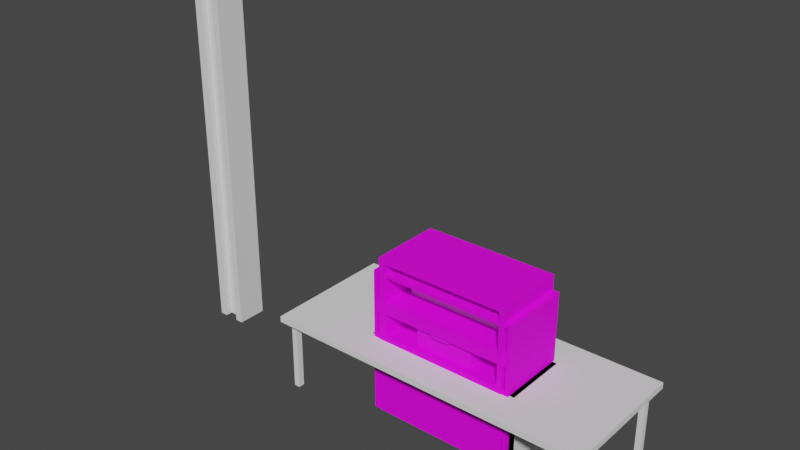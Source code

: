 # Source: furnishings.blend  (saved by Blender 3.6.13; exported with 4.5.12 LTS)
import bpy
from mathutils import Matrix  # noqa: F401  (used for matrix-valued properties, if any)

bpy.ops.wm.read_factory_settings(use_empty=True)
scene = bpy.context.scene
scene.name = 'Scene'

# ---- collections
col_collection = bpy.data.collections.new('Collection'); scene.collection.children.link(col_collection)

# ---- images (referenced by path relative to the original .blend; pixels are not part of the script)
import os
ASSET_DIR = os.environ.get("B2B_ASSET_DIR", "")  # directory of the original .blend (textures are referenced by path, not embedded)
HERE = os.path.dirname(os.path.abspath(__file__))  # packed textures are extracted next to this script under _unpacked/

def load_image(name, relpath, width, height, colorspace="sRGB"):
    """Load a texture the original file referenced (path relative to the .blend, or extracted next to this script)."""
    p = next((c for c in (os.path.join(HERE, relpath), os.path.join(ASSET_DIR, relpath)) if relpath and os.path.exists(c)), "")
    if p:
        img = bpy.data.images.load(p, check_existing=True)
        img.name = name
    else:  # same state as the original file: an image datablock whose file is absent (Cycles renders it pink)
        img = bpy.data.images.new(name, width, height)
        img.source = "FILE"
        img.filepath = "//" + (relpath or name)
    img.colorspace_settings.name = colorspace
    return img
img_color_png = load_image('-color.png', '-color.png', 1024, 1024, 'sRGB')
img_color_png_001 = load_image('-color.png.001', '-color.png', 1024, 1024, 'sRGB')
img_color_png_002 = load_image('-color.png.002', '-color.png', 1024, 1024, 'sRGB')
img_color_png_003 = load_image('-color.png.003', '-color.png', 1024, 1024, 'sRGB')

# ---- materials (node trees are filled in below, after node groups)
mat_shelf = bpy.data.materials.new('shelf')
mat_shelf.use_transparent_shadow = False
mat_cabinet = bpy.data.materials.new('cabinet')
mat_cabinet.use_transparent_shadow = False
mat_stool = bpy.data.materials.new('stool')
mat_stool.use_transparent_shadow = False
mat_case = bpy.data.materials.new('case')
mat_case.use_transparent_shadow = False

# ---- material node trees
mat_shelf.use_nodes = True; mat_shelf.node_tree.nodes.clear()
_N = mat_shelf.node_tree.nodes; _L = mat_shelf.node_tree.links
n0 = _N.new('ShaderNodeBsdfPrincipled'); n0.name = 'Principled BSDF'; n0.location = (10, 300)
n0.distribution = 'GGX'
n0.subsurface_method = 'RANDOM_WALK_SKIN'
n0.inputs[2].default_value = 0.7705
n0.inputs[3].default_value = 1.45
n0.inputs[13].default_value = 0.2023
n0.inputs[27].default_value = (0.0, 0.0, 0.0, 1.0)
n0.inputs[28].default_value = 1.0
n1 = _N.new('ShaderNodeOutputMaterial'); n1.name = 'Material Output'; n1.location = (300, 300)
n2 = _N.new('ShaderNodeTexImage'); n2.name = 'Image Texture'; n2.location = (-439, 248)
n2.image = img_color_png
_L.new(n0.outputs[0], n1.inputs[0])
_L.new(n2.outputs[0], n0.inputs[0])
_L.new(n2.outputs[1], n0.inputs[4])
n1.is_active_output = True
mat_cabinet.use_nodes = True; mat_cabinet.node_tree.nodes.clear()
_N = mat_cabinet.node_tree.nodes; _L = mat_cabinet.node_tree.links
n0 = _N.new('ShaderNodeBsdfPrincipled'); n0.name = 'Principled BSDF'; n0.location = (10, 300)
n0.distribution = 'GGX'
n0.subsurface_method = 'RANDOM_WALK_SKIN'
n0.inputs[2].default_value = 0.7636
n0.inputs[3].default_value = 1.45
n0.inputs[13].default_value = 0.3318
n0.inputs[27].default_value = (0.0, 0.0, 0.0, 1.0)
n0.inputs[28].default_value = 1.0
n1 = _N.new('ShaderNodeOutputMaterial'); n1.name = 'Material Output'; n1.location = (300, 300)
n2 = _N.new('ShaderNodeTexImage'); n2.name = 'Image Texture'; n2.location = (-439, 248)
n2.image = img_color_png_001
_L.new(n0.outputs[0], n1.inputs[0])
_L.new(n2.outputs[0], n0.inputs[0])
_L.new(n2.outputs[1], n0.inputs[4])
n1.is_active_output = True
mat_stool.use_nodes = True; mat_stool.node_tree.nodes.clear()
_N = mat_stool.node_tree.nodes; _L = mat_stool.node_tree.links
n0 = _N.new('ShaderNodeBsdfPrincipled'); n0.name = 'Principled BSDF'; n0.location = (10, 300)
n0.distribution = 'GGX'
n0.subsurface_method = 'RANDOM_WALK_SKIN'
n0.inputs[2].default_value = 0.2114
n0.inputs[3].default_value = 1.45
n0.inputs[13].default_value = 0.6795
n0.inputs[27].default_value = (0.0, 0.0, 0.0, 1.0)
n0.inputs[28].default_value = 1.0
n1 = _N.new('ShaderNodeOutputMaterial'); n1.name = 'Material Output'; n1.location = (300, 300)
n2 = _N.new('ShaderNodeTexImage'); n2.name = 'Image Texture'; n2.location = (-439, 248)
n2.image = img_color_png_002
_L.new(n0.outputs[0], n1.inputs[0])
_L.new(n2.outputs[0], n0.inputs[0])
_L.new(n2.outputs[1], n0.inputs[4])
n1.is_active_output = True
mat_case.use_nodes = True; mat_case.node_tree.nodes.clear()
_N = mat_case.node_tree.nodes; _L = mat_case.node_tree.links
n0 = _N.new('ShaderNodeBsdfPrincipled'); n0.name = 'Principled BSDF'; n0.location = (10, 300)
n0.distribution = 'GGX'
n0.subsurface_method = 'RANDOM_WALK_SKIN'
n0.inputs[2].default_value = 0.7705
n0.inputs[3].default_value = 1.45
n0.inputs[13].default_value = 0.2023
n0.inputs[27].default_value = (0.0, 0.0, 0.0, 1.0)
n0.inputs[28].default_value = 1.0
n1 = _N.new('ShaderNodeOutputMaterial'); n1.name = 'Material Output'; n1.location = (300, 300)
n2 = _N.new('ShaderNodeTexImage'); n2.name = 'Image Texture'; n2.location = (-439, 248)
n2.image = img_color_png_003
_L.new(n0.outputs[0], n1.inputs[0])
_L.new(n2.outputs[0], n0.inputs[0])
_L.new(n2.outputs[1], n0.inputs[4])
n1.is_active_output = True

# ---- world
world_world = bpy.data.worlds.new('World'); scene.world = world_world
world_world.use_nodes = True; world_world.node_tree.nodes.clear()
_N = world_world.node_tree.nodes; _L = world_world.node_tree.links
n0 = _N.new('ShaderNodeOutputWorld'); n0.name = 'World Output'; n0.location = (300, 300)
n1 = _N.new('ShaderNodeBackground'); n1.name = 'Background'; n1.location = (10, 300)
n1.inputs[0].default_value = (0.05088, 0.05088, 0.05088, 1.0)
_L.new(n1.outputs[0], n0.inputs[0])
n0.is_active_output = True
world_world.color = (0.05088, 0.05088, 0.05088)
world_world.use_sun_shadow = False
world_world.sun_shadow_jitter_overblur = 0.0

# ---- meshes
me_cube_001 = bpy.data.meshes.new('Cube.001')
me_cube_001.from_pydata([(-0.9517, -0.4846, 0.04831), (-0.9517, -0.4846, 1.952), (-1.0, 0.4846, 0.0), (-1.0, 0.4846, 2.0), (0.9517, -0.4846, 0.04831), (0.9517, -0.4846, 1.952), (1.0, 0.4846, 0.0), (1.0, 0.4846, 2.0), (-0.9517, -0.4846, 1.104), (-1.0, 0.4846, 1.055), (1.0, 0.4846, 1.055), (0.9517, -0.4846, 1.104), (-1.0, 0.4846, 0.5552), (1.0, 0.4846, 0.5552), (0.9517, -0.4846, 0.6036), (-0.9517, -0.4846, 0.6036), (-0.9517, -0.4846, 1.604), (-1.0, 0.4846, 1.555), (1.0, 0.4846, 1.555), (0.9517, -0.4846, 1.604), (-1.0, 0.4846, 1.487), (1.0, 0.4846, 1.487), (0.9517, -0.4846, 1.439), (-0.9517, -0.4846, 1.439), (-0.9517, -0.4846, 0.9438), (-1.0, 0.4846, 0.9921), (1.0, 0.4846, 0.9921), (0.9517, -0.4846, 0.9438), (-1.0, 0.4846, 0.4896), (1.0, 0.4846, 0.4896), (0.9517, -0.4846, 0.4413), (-0.9517, -0.4846, 0.4413), (-1.0, -0.4846, 1.555), (-1.0, -0.4846, 2.0), (1.0, -0.4846, 0.4896), (1.0, -0.4846, 0.0), (-1.0, -0.4846, 0.0), (1.0, -0.4846, 2.0), (1.0, -0.4846, 1.487), (1.0, -0.4846, 1.055), (-1.0, -0.4846, 1.055), (1.0, -0.4846, 0.9921), (1.0, -0.4846, 0.5552), (-1.0, -0.4846, 0.5552), (1.0, -0.4846, 1.555), (-1.0, -0.4846, 1.487), (-1.0, -0.4846, 0.9921), (-1.0, -0.4846, 0.4896), (-0.9517, 0.4115, 1.604), (-0.9517, 0.4115, 1.952), (0.9517, 0.4115, 0.4413), (0.9517, 0.4115, 0.04831), (-0.9517, 0.4115, 0.04831), (0.9517, 0.4115, 1.952), (0.9517, 0.4115, 1.439), (0.9517, 0.4115, 1.104), (-0.9517, 0.4115, 1.104), (0.9517, 0.4115, 0.9438), (0.9517, 0.4115, 0.6036), (-0.9517, 0.4115, 0.6036), (0.9517, 0.4115, 1.604), (-0.9517, 0.4115, 1.439), (-0.9517, 0.4115, 0.9438), (-0.9517, 0.4115, 0.4413)], [], [(32, 33, 3, 17), (17, 3, 7, 18), (18, 7, 37, 44), (8, 11, 55, 56), (2, 6, 35, 36), (7, 3, 33, 37), (41, 39, 40, 46), (26, 10, 39, 41), (25, 9, 10, 26), (46, 40, 9, 25), (47, 43, 12, 28), (28, 12, 13, 29), (29, 13, 42, 34), (34, 42, 43, 47), (38, 44, 32, 45), (21, 18, 44, 38), (20, 17, 18, 21), (45, 32, 17, 20), (40, 45, 20, 9), (9, 20, 21, 10), (10, 21, 38, 39), (24, 15, 59, 62), (43, 46, 25, 12), (12, 25, 26, 13), (13, 26, 41, 42), (11, 22, 54, 55), (22, 23, 61, 54), (6, 29, 34, 35), (2, 28, 29, 6), (36, 47, 28, 2), (16, 1, 33, 32), (30, 4, 35, 34), (4, 0, 36, 35), (1, 5, 37, 33), (22, 11, 39, 38), (11, 8, 40, 39), (27, 14, 42, 41), (14, 15, 43, 42), (5, 19, 44, 37), (19, 16, 32, 44), (8, 23, 45, 40), (23, 22, 38, 45), (15, 24, 46, 43), (24, 27, 41, 46), (0, 31, 47, 36), (31, 30, 34, 47), (60, 53, 49, 48), (55, 54, 61, 56), (58, 57, 62, 59), (51, 50, 63, 52), (27, 24, 62, 57), (14, 27, 57, 58), (31, 0, 52, 63), (15, 14, 58, 59), (1, 16, 48, 49), (30, 31, 63, 50), (19, 5, 53, 60), (4, 30, 50, 51), (16, 19, 60, 48), (0, 4, 51, 52), (23, 8, 56, 61), (5, 1, 49, 53)])
_uv = me_cube_001.uv_layers.new(name='UVMap')
_uv.uv.foreach_set('vector', [0.329, 0.4022, 0.329, 0.329, 0.4885, 0.329, 0.4885, 0.4022, 0.0, 0.07317, 0.0, 0.0, 0.329, 0.0, 0.329, 0.07317, 0.4885, 0.4022, 0.4885, 0.329, 0.6479, 0.329, 0.6479, 0.4022, 0.6479, 0.3131, 0.6479, 1.097e-09, 0.7953, -5.347e-09, 0.7953, 0.3131, 0.4885, -1.74e-09, 0.4885, 0.329, 0.329, 0.329, 0.329, 5.229e-09, 0.6479, -8.709e-09, 0.6479, 0.329, 0.4885, 0.329, 0.4885, -1.74e-09, 0.0, 0.4948, 0.0, 0.4845, 0.329, 0.4845, 0.329, 0.4948, 0.4885, 0.4948, 0.4885, 0.4845, 0.6479, 0.4845, 0.6479, 0.4948, 0.0, 0.1658, 0.0, 0.1554, 0.329, 0.1554, 0.329, 0.1658, 0.329, 0.4948, 0.329, 0.4845, 0.4885, 0.4845, 0.4885, 0.4948, 0.329, 0.5775, 0.329, 0.5667, 0.4885, 0.5667, 0.4885, 0.5775, 0.0, 0.2485, 0.0, 0.2377, 0.329, 0.2377, 0.329, 0.2485, 0.4885, 0.5775, 0.4885, 0.5667, 0.6479, 0.5667, 0.6479, 0.5775, 0.0, 0.5775, 0.0, 0.5667, 0.329, 0.5667, 0.329, 0.5775, 0.0, 0.4134, 0.0, 0.4022, 0.329, 0.4022, 0.329, 0.4134, 0.4885, 0.4134, 0.4885, 0.4022, 0.6479, 0.4022, 0.6479, 0.4134, 0.0, 0.08438, 0.0, 0.07317, 0.329, 0.07317, 0.329, 0.08438, 0.329, 0.4134, 0.329, 0.4022, 0.4885, 0.4022, 0.4885, 0.4134, 0.329, 0.4845, 0.329, 0.4134, 0.4885, 0.4134, 0.4885, 0.4845, 0.0, 0.1554, 0.0, 0.08438, 0.329, 0.08438, 0.329, 0.1554, 0.4885, 0.4845, 0.4885, 0.4134, 0.6479, 0.4134, 0.6479, 0.4845, 0.9427, 0.2948, 0.9987, 0.2948, 0.9987, 0.4423, 0.9427, 0.4423, 0.329, 0.5667, 0.329, 0.4948, 0.4885, 0.4948, 0.4885, 0.5667, 0.0, 0.2377, 0.0, 0.1658, 0.329, 0.1658, 0.329, 0.2377, 0.4885, 0.5667, 0.4885, 0.4948, 0.6479, 0.4948, 0.6479, 0.5667, 0.6477, 0.8055, 0.5925, 0.8055, 0.5925, 0.6581, 0.6477, 0.6581, 0.6479, 0.6263, 0.6479, 0.3131, 0.7953, 0.3131, 0.7953, 0.6263, 0.4885, 0.6581, 0.4885, 0.5775, 0.6479, 0.5775, 0.6479, 0.6581, 0.0, 0.329, 0.0, 0.2485, 0.329, 0.2485, 0.329, 0.329, 0.329, 0.6581, 0.329, 0.5775, 0.4885, 0.5775, 0.4885, 0.6581, 0.3211, 0.3942, 0.3211, 0.337, 0.329, 0.329, 0.329, 0.4022, 0.007947, 0.5854, 0.007947, 0.6501, 0.0, 0.6581, 0.0, 0.5775, 0.007947, 0.6501, 0.3211, 0.6501, 0.329, 0.6581, 0.0, 0.6581, 0.3211, 0.337, 0.007947, 0.337, 0.0, 0.329, 0.329, 0.329, 0.007947, 0.4214, 0.007947, 0.4765, 0.0, 0.4845, 0.0, 0.4134, 0.007947, 0.4765, 0.3211, 0.4765, 0.329, 0.4845, 0.0, 0.4845, 0.007947, 0.5028, 0.007947, 0.5588, 0.0, 0.5667, 0.0, 0.4948, 0.007947, 0.5588, 0.3211, 0.5588, 0.329, 0.5667, 0.0, 0.5667, 0.007947, 0.337, 0.007947, 0.3942, 0.0, 0.4022, 0.0, 0.329, 0.007947, 0.3942, 0.3211, 0.3942, 0.329, 0.4022, 0.0, 0.4022, 0.3211, 0.4765, 0.3211, 0.4214, 0.329, 0.4134, 0.329, 0.4845, 0.3211, 0.4214, 0.007947, 0.4214, 0.0, 0.4134, 0.329, 0.4134, 0.3211, 0.5588, 0.3211, 0.5028, 0.329, 0.4948, 0.329, 0.5667, 0.3211, 0.5028, 0.007947, 0.5028, 0.0, 0.4948, 0.329, 0.4948, 0.3211, 0.6501, 0.3211, 0.5854, 0.329, 0.5775, 0.329, 0.6581, 0.3211, 0.5854, 0.007947, 0.5854, 0.0, 0.5775, 0.329, 0.5775, 0.4168, 0.9712, 0.3595, 0.9712, 0.3595, 0.6581, 0.4168, 0.6581, 0.5279, 0.9712, 0.4727, 0.9712, 0.4727, 0.6581, 0.5279, 0.6581, 0.4727, 0.9712, 0.4168, 0.9712, 0.4168, 0.6581, 0.4727, 0.6581, 0.3595, 0.9712, 0.2948, 0.9712, 0.2948, 0.6581, 0.3595, 0.6581, 0.6479, 0.9394, 0.6479, 0.6263, 0.7953, 0.6263, 0.7953, 0.9394, 0.9987, 0.5897, 0.9427, 0.5897, 0.9427, 0.4423, 0.9987, 0.4423, 0.5279, 0.8055, 0.5925, 0.8055, 0.5925, 0.9529, 0.5279, 0.9529, 0.7953, 0.3131, 0.7953, 4.459e-09, 0.9427, -1.985e-09, 0.9427, 0.3131, 0.9427, 2.918e-09, 1.0, 4.144e-10, 1.0, 0.1474, 0.9427, 0.1474, 0.7953, 0.6263, 0.7953, 0.3131, 0.9427, 0.3131, 0.9427, 0.6263, 1.0, 0.2948, 0.9427, 0.2948, 0.9427, 0.1474, 1.0, 0.1474, 0.5925, 0.8055, 0.5279, 0.8055, 0.5279, 0.6581, 0.5925, 0.6581, 0.7953, 0.9394, 0.7953, 0.6263, 0.9427, 0.6263, 0.9427, 0.9394, 1.303e-08, 0.9712, -6.528e-10, 0.6581, 0.1474, 0.6581, 0.1474, 0.9712, 0.5925, 0.8055, 0.6477, 0.8055, 0.6477, 0.9529, 0.5925, 0.9529, 0.1474, 0.9712, 0.1474, 0.6581, 0.2948, 0.6581, 0.2948, 0.9712])
me_cube_001.materials.append(mat_shelf)
me_cube_001.update()
me_cube_002 = bpy.data.meshes.new('Cube.002')
me_cube_002.from_pydata([(-1.0, -1.0, 0.0), (-1.0, -1.0, 3.835), (-1.0, 1.0, 0.0), (-1.0, 1.0, 3.835), (1.0, -1.0, 0.0), (1.0, -1.0, 3.835), (1.0, 1.0, 0.0), (1.0, 1.0, 3.835), (-1.0, -1.0, 1.912), (-1.0, 1.0, 1.912), (1.0, 1.0, 1.912), (1.0, -1.0, 1.912), (-1.0, -1.0, 2.046), (-1.0, 1.0, 2.046), (1.0, 1.0, 2.046), (1.0, -1.0, 2.046), (-1.0, -0.9323, 0.0), (-1.0, -0.9323, 3.835), (1.0, -0.9323, 0.0), (1.0, -0.9323, 3.835), (1.0, -0.9323, 1.912), (-1.0, -0.9323, 1.912), (1.0, -0.9323, 2.046), (-1.0, -0.9323, 2.046), (-0.3133, -1.172, 3.513), (-0.3133, -1.172, 3.623), (-0.3133, -0.9694, 3.513), (-0.3133, -0.9694, 3.623), (0.3133, -1.172, 3.513), (0.3133, -1.172, 3.623), (0.3133, -0.9694, 3.513), (0.3133, -0.9694, 3.623), (-0.3133, -1.172, 1.584), (-0.3133, -1.172, 1.695), (-0.3133, -0.9694, 1.584), (-0.3133, -0.9694, 1.695), (0.3133, -1.172, 1.584), (0.3133, -1.172, 1.695), (0.3133, -0.9694, 1.584), (0.3133, -0.9694, 1.695)], [], [(23, 17, 3, 13), (13, 3, 7, 14), (22, 19, 5, 15), (15, 5, 1, 12), (16, 18, 4, 0), (19, 17, 1, 5), (4, 11, 8, 0), (18, 20, 11, 4), (2, 9, 10, 6), (16, 21, 9, 2), (21, 8, 11, 20), (23, 22, 15, 12), (9, 13, 14, 10), (21, 23, 13, 9), (20, 22, 23, 21), (10, 14, 22, 20), (0, 8, 21, 16), (6, 10, 20, 18), (7, 3, 17, 19), (2, 6, 18, 16), (14, 7, 19, 22), (12, 1, 17, 23), (24, 25, 27, 26), (26, 27, 31, 30), (30, 31, 29, 28), (28, 29, 25, 24), (26, 30, 28, 24), (31, 27, 25, 29), (32, 33, 35, 34), (34, 35, 39, 38), (38, 39, 37, 36), (36, 37, 33, 32), (34, 38, 36, 32), (39, 35, 33, 37)])
_uv = me_cube_002.uv_layers.new(name='UVMap')
_uv.uv.foreach_set('vector', [0.008788, 0.2323, 0.008788, 0.0, 0.2597, 0.0, 0.2597, 0.2323, 0.2597, 0.2323, 0.2597, 0.0, 0.5195, 0.0, 0.5195, 0.2323, 0.7704, 0.2323, 0.7704, 0.0, 0.7792, 0.0, 0.7792, 0.2323, 1.0, 0.7578, 0.7677, 0.7578, 0.7677, 0.498, 1.0, 0.498, 0.2597, 0.5068, 0.0, 0.5068, 0.0, 0.498, 0.2597, 0.498, 0.5195, 0.5068, 0.2597, 0.5068, 0.2597, 0.498, 0.5195, 0.498, 0.7677, 0.7578, 0.5195, 0.7578, 0.5195, 0.498, 0.7677, 0.498, 0.7704, 0.498, 0.7704, 0.2498, 0.7792, 0.2498, 0.7792, 0.498, 0.2597, 0.498, 0.2597, 0.2498, 0.5195, 0.2498, 0.5195, 0.498, 0.008788, 0.498, 0.008788, 0.2498, 0.2597, 0.2498, 0.2597, 0.498, 0.8055, 0.2597, 0.7967, 0.2597, 0.7967, 1.162e-08, 0.8055, 1.123e-08, 0.8143, 1.085e-08, 0.8143, 0.2597, 0.8055, 0.2597, 0.8055, 1.123e-08, 0.2597, 0.2498, 0.2597, 0.2323, 0.5195, 0.2323, 0.5195, 0.2498, 0.008788, 0.2498, 0.008788, 0.2323, 0.2597, 0.2323, 0.2597, 0.2498, 0.7967, 0.2597, 0.7792, 0.2597, 0.7792, -3.097e-09, 0.7967, -3.863e-09, 0.5195, 0.2498, 0.5195, 0.2323, 0.7704, 0.2323, 0.7704, 0.2498, 0.0, 0.498, 0.0, 0.2498, 0.008788, 0.2498, 0.008788, 0.498, 0.5195, 0.498, 0.5195, 0.2498, 0.7704, 0.2498, 0.7704, 0.498, 0.5195, 0.7578, 0.2597, 0.7578, 0.2597, 0.5068, 0.5195, 0.5068, 0.2597, 0.7578, 0.0, 0.7578, 0.0, 0.5068, 0.2597, 0.5068, 0.5195, 0.2323, 0.5195, 0.0, 0.7704, 0.0, 0.7704, 0.2323, 0.0, 0.2323, 0.0, 0.0, 0.008788, 0.0, 0.008788, 0.2323, 0.0575, 0.7841, 0.04312, 0.7841, 0.04312, 0.7578, 0.0575, 0.7578, 0.8287, 0.08138, 0.8143, 0.08138, 0.8143, 3.11e-09, 0.8287, 2.481e-09, 0.02875, 0.7841, 0.01437, 0.7841, 0.01437, 0.7578, 0.02875, 0.7578, 0.8287, 0.1628, 0.8143, 0.1628, 0.8143, 0.08138, 0.8287, 0.08138, 0.8056, 0.2597, 0.8056, 0.3411, 0.7792, 0.3411, 0.7792, 0.2597, 0.8056, 0.3411, 0.8056, 0.4225, 0.7792, 0.4225, 0.7792, 0.3411, 0.04312, 0.7841, 0.02875, 0.7841, 0.02875, 0.7578, 0.04312, 0.7578, 0.8287, 0.2441, 0.8143, 0.2441, 0.8143, 0.1628, 0.8287, 0.1628, 0.07187, 0.7841, 0.0575, 0.7841, 0.0575, 0.7578, 0.07187, 0.7578, 0.01437, 0.8391, 5.717e-09, 0.8391, 2.159e-09, 0.7578, 0.01437, 0.7578, 0.832, 0.2597, 0.832, 0.3411, 0.8056, 0.3411, 0.8056, 0.2597, 0.832, 0.3411, 0.832, 0.4225, 0.8056, 0.4225, 0.8056, 0.3411])
me_cube_002.materials.append(mat_cabinet)
me_cube_002.update()
me_cube_003 = bpy.data.meshes.new('Cube.003')
me_cube_003.from_pydata([(-1.7, -1.7, -2.384e-07), (-1.7, -1.7, 0.6236), (-1.7, 1.7, -2.384e-07), (-1.7, 1.7, 0.6236), (1.7, -1.7, -2.384e-07), (1.7, -1.7, 0.6236), (1.7, 1.7, -2.384e-07), (1.7, 1.7, 0.6236), (-2.38, 0.0, -4.768e-07), (-2.38, 0.0, 0.6236), (2.38, 0.0, -4.768e-07), (2.38, 0.0, 0.6236), (0.0, 2.38, -4.768e-07), (0.0, 2.38, 0.6236), (0.0, -2.38, -4.768e-07), (0.0, -2.38, 0.6236), (0.0, 0.0, -2.384e-07), (-0.4682, 3.583e-09, 1.443), (-1.314e-08, 0.4682, 1.443), (0.4682, 3.583e-09, 1.443), (-1.314e-08, -0.4682, 1.443), (0.3347, 0.3347, 1.443), (-0.3347, 0.3347, 1.443), (-0.3347, -0.3347, 1.443), (0.3347, -0.3347, 1.443), (1.492e-07, 4.775e-09, 14.98), (-0.4682, 3.583e-09, 13.39), (-1.314e-08, 0.4682, 13.39), (0.4682, 3.583e-09, 13.39), (-1.314e-08, -0.4682, 13.39), (0.3347, 0.3347, 13.39), (-0.3347, 0.3347, 13.39), (-0.3347, -0.3347, 13.39), (0.3347, -0.3347, 13.39), (-2.664, 4.775e-09, 13.32), (1.492e-07, 2.664, 13.32), (2.664, 4.775e-09, 13.32), (1.492e-07, -2.664, 13.32), (1.905, 1.905, 13.32), (-1.905, 1.905, 13.32), (-1.905, -1.905, 13.32), (1.905, -1.905, 13.32), (-2.664, 4.775e-09, 14.98), (1.492e-07, 2.664, 14.98), (2.664, 4.775e-09, 14.98), (1.492e-07, -2.664, 14.98), (1.905, 1.905, 14.98), (-1.905, 1.905, 14.98), (-1.905, -1.905, 14.98), (1.905, -1.905, 14.98)], [], [(8, 9, 3, 2), (12, 13, 7, 6), (10, 11, 5, 4), (14, 15, 1, 0), (16, 10, 4, 14), (19, 21, 30, 28), (13, 3, 22, 18), (12, 6, 10, 16), (6, 7, 11, 10), (0, 1, 9, 8), (2, 12, 16, 8), (7, 21, 19, 11), (11, 19, 24, 5), (8, 16, 14, 0), (4, 5, 15, 14), (2, 3, 13, 12), (20, 24, 33, 29), (20, 23, 1, 15), (21, 18, 27, 30), (22, 17, 26, 31), (21, 7, 13, 18), (22, 3, 9, 17), (1, 23, 17, 9), (5, 24, 20, 15), (26, 32, 40, 34), (27, 31, 39, 35), (31, 26, 34, 39), (33, 28, 36, 41), (18, 22, 31, 27), (17, 23, 32, 26), (24, 19, 28, 33), (23, 20, 29, 32), (39, 34, 42, 47), (41, 36, 44, 49), (36, 38, 46, 44), (37, 41, 49, 45), (32, 29, 37, 40), (30, 27, 35, 38), (29, 33, 41, 37), (28, 30, 38, 36), (25, 42, 48, 45), (44, 46, 43, 25), (45, 49, 44, 25), (43, 47, 42, 25), (35, 39, 47, 43), (34, 40, 48, 42), (40, 37, 45, 48), (38, 35, 43, 46)])
_uv = me_cube_003.uv_layers.new(name='UVMap')
_uv.uv.foreach_set('vector', [0.1018, 0.6696, 0.1398, 0.6696, 0.1398, 0.7812, 0.1018, 0.7812, 0.1018, 0.0002015, 0.1398, 0.0002015, 0.1398, 0.1118, 0.1018, 0.1118, 0.1018, 0.2233, 0.1398, 0.2233, 0.1398, 0.3349, 0.1018, 0.3349, 0.1018, 0.4465, 0.1398, 0.4465, 0.1398, 0.5581, 0.1018, 0.5581, 0.7334, 0.7389, 0.7873, 0.8736, 0.6757, 0.8736, 0.5988, 0.7928, 0.272, 0.0002015, 0.2939, 0.0002015, 0.2939, 0.7281, 0.272, 0.7281, 0.5132, 0.8866, 0.3966, 0.8864, 0.4462, 0.7713, 0.4675, 0.7712, 0.8681, 0.6851, 0.8681, 0.7966, 0.7873, 0.8736, 0.7334, 0.7389, 0.1018, 0.1118, 0.1398, 0.1118, 0.1398, 0.2233, 0.1018, 0.2233, 0.1018, 0.5581, 0.1398, 0.5581, 0.1398, 0.6696, 0.1018, 0.6696, 0.7912, 0.6043, 0.8681, 0.6851, 0.7334, 0.7389, 0.6796, 0.6043, 0.5984, 0.8063, 0.4832, 0.7567, 0.4829, 0.7353, 0.5984, 0.6892, 0.5984, 0.6892, 0.4829, 0.7353, 0.4684, 0.7196, 0.5181, 0.6045, 0.6796, 0.6043, 0.7334, 0.7389, 0.5988, 0.7928, 0.5988, 0.6812, 0.1018, 0.3349, 0.1398, 0.3349, 0.1398, 0.4465, 0.1018, 0.4465, 0.1018, 0.7812, 0.1398, 0.7812, 0.1398, 0.8928, 0.1018, 0.8928, 0.2281, 0.0002015, 0.25, 0.0002015, 0.25, 0.7281, 0.2281, 0.7281, 0.4471, 0.7197, 0.4314, 0.7343, 0.3163, 0.6846, 0.4015, 0.6043, 0.2939, 0.0002015, 0.3159, 0.0002015, 0.3159, 0.7281, 0.2939, 0.7281, 0.1622, 0.0002015, 0.1841, 0.0002015, 0.1841, 0.7281, 0.1622, 0.7281, 0.4832, 0.7567, 0.5984, 0.8063, 0.5132, 0.8866, 0.4675, 0.7712, 0.4462, 0.7713, 0.3966, 0.8864, 0.3163, 0.8017, 0.4318, 0.7556, 0.3163, 0.6846, 0.4314, 0.7343, 0.4318, 0.7556, 0.3163, 0.8017, 0.5181, 0.6045, 0.4684, 0.7196, 0.4471, 0.7197, 0.4015, 0.6043, 0.4406, 0.1616, 0.4557, 0.1775, 0.4023, 0.3019, 0.3163, 0.2112, 0.4566, 0.1245, 0.4406, 0.1397, 0.3163, 0.08621, 0.407, 0.0002034, 0.4406, 0.1397, 0.4406, 0.1616, 0.3163, 0.2112, 0.3163, 0.08621, 0.4936, 0.1624, 0.4936, 0.1405, 0.618, 0.09089, 0.618, 0.2159, 0.1402, 0.0002015, 0.1622, 0.0002015, 0.1622, 0.7281, 0.1402, 0.7281, 0.1841, 0.0002015, 0.2061, 0.0002015, 0.2061, 0.7281, 0.1841, 0.7281, 0.25, 0.0002015, 0.272, 0.0002015, 0.272, 0.7281, 0.25, 0.7281, 0.2061, 0.0002015, 0.2281, 0.0002015, 0.2281, 0.7281, 0.2061, 0.7281, 0.1014, 0.1252, 0.1014, 0.2501, 0.0002016, 0.2501, 0.0002017, 0.1252, 0.1014, 0.6249, 0.1014, 0.7499, 0.0002016, 0.7499, 0.0002016, 0.6249, 0.1014, 0.7499, 0.1014, 0.8748, 0.0002014, 0.8748, 0.0002016, 0.7499, 0.1014, 0.5, 0.1014, 0.6249, 0.0002016, 0.6249, 0.0002016, 0.5, 0.4557, 0.1775, 0.4777, 0.1775, 0.5273, 0.3019, 0.4023, 0.3019, 0.4785, 0.1245, 0.4566, 0.1245, 0.407, 0.0002034, 0.532, 0.0002015, 0.4777, 0.1775, 0.4936, 0.1624, 0.618, 0.2159, 0.5273, 0.3019, 0.4936, 0.1405, 0.4785, 0.1245, 0.532, 0.0002015, 0.618, 0.09089, 0.4671, 0.4531, 0.4069, 0.3023, 0.5319, 0.3023, 0.6179, 0.3929, 0.5272, 0.6039, 0.4023, 0.6039, 0.3163, 0.5132, 0.4671, 0.4531, 0.6179, 0.3929, 0.6179, 0.5179, 0.5272, 0.6039, 0.4671, 0.4531, 0.3163, 0.5132, 0.3163, 0.3883, 0.4069, 0.3023, 0.4671, 0.4531, 0.1014, 0.0002015, 0.1014, 0.1252, 0.0002017, 0.1252, 0.0002017, 0.0002015, 0.1014, 0.2501, 0.1014, 0.3751, 0.0002016, 0.3751, 0.0002016, 0.2501, 0.1014, 0.3751, 0.1014, 0.5, 0.0002016, 0.5, 0.0002016, 0.3751, 0.1014, 0.8748, 0.1014, 0.9998, 0.0002014, 0.9998, 0.0002014, 0.8748])
me_cube_003.materials.append(mat_stool)
me_cube_003.update()
me_cube_004 = bpy.data.meshes.new('Cube.004')
me_cube_004.from_pydata([(-0.8886, -1.0, 0.0), (-0.8886, -1.0, 2.3), (-0.8886, 1.0, 0.0), (-0.8886, 1.0, 2.3), (0.8886, -1.0, 0.0), (0.8886, -1.0, 2.3), (0.8886, 1.0, 0.0), (0.8886, 1.0, 2.3), (-0.8, 1.0, 0.0), (-0.8, 1.0, 2.3), (-0.8, -1.0, 0.0), (-0.8, -1.0, 2.3), (0.82, 1.0, 2.3), (0.82, -1.0, 0.0), (0.82, 1.0, 0.0), (0.82, -1.0, 2.3), (-0.8886, -1.0, 4.326), (-0.8886, 1.0, 4.326), (0.82, 1.0, 4.326), (0.8886, 1.0, 4.326), (0.8886, -1.0, 4.326), (-0.8, -1.0, 4.326), (-0.8, 1.0, 4.326), (0.82, -1.0, 4.326), (-0.8886, -1.0, 4.463), (-0.8886, 1.0, 4.463), (0.82, 1.0, 4.463), (0.8886, 1.0, 4.463), (0.8886, -1.0, 4.463), (-0.8, -1.0, 4.463), (-0.8, 1.0, 4.463), (0.82, -1.0, 4.463)], [], [(0, 1, 3, 2), (14, 12, 7, 6), (6, 7, 5, 4), (10, 11, 1, 0), (14, 6, 4, 13), (3, 1, 16, 17), (12, 9, 11, 15), (2, 8, 10, 0), (13, 15, 11, 10), (2, 3, 9, 8), (4, 5, 15, 13), (9, 3, 17, 22), (8, 14, 13, 10), (8, 9, 12, 14), (21, 22, 30, 29), (18, 23, 31, 26), (1, 11, 21, 16), (11, 9, 22, 21), (7, 12, 18, 19), (12, 15, 23, 18), (15, 5, 20, 23), (5, 7, 19, 20), (30, 25, 24, 29), (27, 26, 31, 28), (16, 21, 29, 24), (19, 18, 26, 27), (23, 20, 28, 31), (22, 17, 25, 30), (20, 19, 27, 28), (17, 16, 24, 25), (21, 23, 31, 29), (18, 22, 30, 26), (18, 22, 21, 23), (26, 30, 29, 31)])
_uv = me_cube_004.uv_layers.new(name='UVMap')
_uv.uv.foreach_set('vector', [0.0, 0.5274, 0.0, 0.2556, 0.2363, 0.2556, 0.2363, 0.5274, 0.6745, 0.5274, 0.6745, 0.2556, 0.6826, 0.2556, 0.6826, 0.5274, 0.2363, 0.5274, 0.2363, 0.2556, 0.4726, 0.2556, 0.4726, 0.5274, 0.8821, 0.5274, 0.8821, 0.2556, 0.8926, 0.2556, 0.8926, 0.5274, 0.4807, 0.7637, 0.4726, 0.7637, 0.4726, 0.5274, 0.4807, 0.5274, 0.2363, 0.2556, 0.0, 0.2556, 0.0, 0.01618, 0.2363, 0.01618, 0.664, 1.0, 0.4726, 1.0, 0.4726, 0.7637, 0.664, 0.7637, 0.6826, 0.7637, 0.6721, 0.7637, 0.6721, 0.5274, 0.6826, 0.5274, 0.6907, 0.5274, 0.6907, 0.2556, 0.8821, 0.2556, 0.8821, 0.5274, 0.4726, 0.5274, 0.4726, 0.2556, 0.4831, 0.2556, 0.4831, 0.5274, 0.6826, 0.5274, 0.6826, 0.2556, 0.6907, 0.2556, 0.6907, 0.5274, 0.4831, 0.2556, 0.4726, 0.2556, 0.4726, 0.01618, 0.4831, 0.01618, 0.6721, 0.7637, 0.4807, 0.7637, 0.4807, 0.5274, 0.6721, 0.5274, 0.4831, 0.5274, 0.4831, 0.2556, 0.6745, 0.2556, 0.6745, 0.5274, 0.2363, 0.5436, 0.0, 0.5436, 0.0, 0.5274, 0.2363, 0.5274, 0.4726, 0.5436, 0.2363, 0.5436, 0.2363, 0.5274, 0.4726, 0.5274, 0.8926, 0.2556, 0.8821, 0.2556, 0.8821, 0.01618, 0.8926, 0.01618, 0.2363, 0.783, 0.0, 0.783, 0.0, 0.5436, 0.2363, 0.5436, 0.6826, 0.2556, 0.6745, 0.2556, 0.6745, 0.01618, 0.6826, 0.01618, 0.4726, 0.783, 0.2363, 0.783, 0.2363, 0.5436, 0.4726, 0.5436, 0.6907, 0.2556, 0.6826, 0.2556, 0.6826, 0.01618, 0.6907, 0.01618, 0.4726, 0.2556, 0.2363, 0.2556, 0.2363, 0.01618, 0.4726, 0.01618, 0.6931, 0.7637, 0.6826, 0.7637, 0.6826, 0.5274, 0.6931, 0.5274, 0.8926, 0.7637, 0.8845, 0.7637, 0.8845, 0.5274, 0.8926, 0.5274, 0.8926, 0.01618, 0.8821, 0.01618, 0.8821, 0.0, 0.8926, 0.0, 0.6826, 0.01618, 0.6745, 0.01618, 0.6745, 0.0, 0.6826, 0.0, 0.6907, 0.01618, 0.6826, 0.01618, 0.6826, 0.0, 0.6907, 0.0, 0.4831, 0.01618, 0.4726, 0.01618, 0.4726, 0.0, 0.4831, 0.0, 0.4726, 0.01618, 0.2363, 0.01618, 0.2363, 0.0, 0.4726, 0.0, 0.2363, 0.01618, 0.0, 0.01618, 0.0, 0.0, 0.2363, 0.0, 0.8821, 0.01618, 0.6907, 0.01618, 0.6907, 0.0, 0.8821, 0.0, 0.6745, 0.01618, 0.4831, 0.01618, 0.4831, 0.0, 0.6745, 0.0, 0.8555, 1.0, 0.664, 1.0, 0.664, 0.7637, 0.8555, 0.7637, 0.8845, 0.7637, 0.6931, 0.7637, 0.6931, 0.5274, 0.8845, 0.5274])
me_cube_004.materials.append(mat_case)
me_cube_004.update()
me_cube_005 = bpy.data.meshes.new('Cube.005')
me_cube_005.from_pydata([(-1.0, -1.0, 0.0), (-1.0, -1.0, 2.0), (-1.0, 1.0, 0.0), (-1.0, 1.0, 2.0), (1.0, -1.0, 0.0), (1.0, -1.0, 2.0), (1.0, 1.0, 0.0), (1.0, 1.0, 2.0), (-0.5, 1.0, 0.0), (-0.5, 1.0, 2.0), (-0.5, -1.0, 0.0), (-0.5, -1.0, 2.0), (0.49, 1.0, 2.0), (0.49, -1.0, 0.0), (0.49, 1.0, 0.0), (0.49, -1.0, 2.0), (0.49, 0.5328, 5.96e-08), (-0.5, 0.5328, 5.96e-08), (0.49, -0.5328, 2.0), (-0.5, -0.5328, 2.0), (-0.5, -0.5328, 5.96e-08), (-0.5, 0.5328, 2.0), (0.49, 0.5328, 2.0), (0.49, -0.5328, 5.96e-08)], [], [(0, 1, 3, 2), (14, 12, 7, 6), (6, 7, 5, 4), (10, 11, 1, 0), (17, 21, 22, 16), (12, 14, 16, 22), (2, 3, 9, 8), (4, 5, 15, 13), (23, 18, 19, 20), (11, 10, 20, 19), (8, 9, 21, 17), (13, 15, 18, 23)])
_uv = me_cube_005.uv_layers.new(name='UVMap')
_uv.uv.foreach_set('vector', [0.0, 0.4037, 0.0, 0.0, 0.4037, 0.0, 0.4037, 0.4037, 0.4037, 0.8074, 0.4037, 0.4037, 0.5066, 0.4037, 0.5066, 0.8074, 0.0, 0.8074, 0.0, 0.4037, 0.4037, 0.4037, 0.4037, 0.8074, 0.6096, 0.8074, 0.6096, 0.4037, 0.7105, 0.4037, 0.7105, 0.8074, 0.4037, 0.4037, 0.4037, 0.0, 0.6035, 0.0, 0.6035, 0.4037, 0.8976, 0.0, 0.8976, 0.4037, 0.8033, 0.4037, 0.8033, 2.406e-08, 0.7105, 0.8074, 0.7105, 0.4037, 0.8114, 0.4037, 0.8114, 0.8074, 0.5066, 0.8074, 0.5066, 0.4037, 0.6096, 0.4037, 0.6096, 0.8074, 0.6035, 0.4037, 0.6035, 0.0, 0.8033, 0.0, 0.8033, 0.4037, 0.9057, 0.4037, 0.9057, 0.8074, 0.8114, 0.8074, 0.8114, 0.4037, 0.8976, 0.4037, 0.8976, 0.0, 0.9919, 2.406e-08, 0.9919, 0.4037, 0.9057, 0.8074, 0.9057, 0.4037, 1.0, 0.4037, 1.0, 0.8074])
me_cube_005.update()
me_cube_007 = bpy.data.meshes.new('Cube.007')
me_cube_007.from_pydata([(-0.6462, -0.4141, -0.6462), (-0.6462, -0.4141, 0.6462), (-0.6462, 0.4141, -0.6462), (-0.6462, 0.4141, 0.6462), (0.6462, -0.4141, -0.6462), (0.6462, -0.4141, 0.6462), (0.6462, 0.4141, -0.6462), (0.6462, 0.4141, 0.6462), (-0.7472, -0.4141, -0.7472), (-0.7472, -0.4141, 0.7472), (-0.7472, 0.4141, 0.7472), (-0.7472, 0.4141, -0.7472), (0.7472, 0.4141, -0.7472), (0.7472, 0.4141, 0.7472), (0.7472, -0.4141, 0.7472), (0.7472, -0.4141, -0.7472)], [], [(8, 9, 10, 11), (12, 13, 14, 15), (0, 2, 3, 1), (11, 12, 15, 8), (13, 10, 9, 14), (0, 1, 9, 8), (3, 2, 11, 10), (2, 6, 12, 11), (7, 3, 10, 13), (6, 7, 13, 12), (5, 4, 15, 14), (4, 0, 8, 15), (1, 5, 14, 9), (5, 4, 6), (6, 4, 0), (6, 0, 2), (7, 6, 5), (7, 5, 1), (7, 1, 3)])
_uv = me_cube_007.uv_layers.new(name='UVMap')
_uv.uv.foreach_set('vector', [0.25, 0.0, 0.5, 0.0, 0.5, 0.25, 0.25, 0.25, 0.25, 0.5, 0.5, 0.5, 0.5, 0.75, 0.25, 0.75, 0.2669, 0.9831, 0.2669, 0.2669, 0.4831, 0.2669, 0.4831, 0.9831, 0.0, 0.5, 0.25, 0.5, 0.25, 0.75, 0.0, 0.75, 0.5, 0.5, 0.75, 0.5, 0.75, 0.75, 0.5, 0.75, 0.2669, 0.9831, 0.4831, 0.9831, 0.5, 1.0, 0.25, 1.0, 0.4831, 0.2669, 0.2669, 0.2669, 0.25, 0.25, 0.5, 0.25, 0.2669, 0.2669, 0.2669, 0.4831, 0.25, 0.5, 0.25, 0.25, 0.4831, 0.4831, 0.4831, 0.2669, 0.5, 0.25, 0.5, 0.5, 0.2669, 0.4831, 0.4831, 0.4831, 0.5, 0.5, 0.25, 0.5, 0.4831, 0.7669, 0.2669, 0.7669, 0.25, 0.75, 0.5, 0.75, 0.2669, 0.7669, 0.2669, 0.9831, 0.25, 1.0, 0.25, 0.75, 0.4831, 0.9831, 0.4831, 0.7669, 0.5, 0.75, 0.5, 1.0, 0.75, 0.0, 0.75, 0.0, 0.75, 0.0, 0.75, 0.0, 0.75, 0.0, 0.75, 0.0, 0.75, 0.0, 0.75, 0.0, 0.75, 0.0, 0.75, 0.0, 0.75, 0.0, 0.75, 0.0, 0.75, 0.0, 0.75, 0.0, 0.75, 0.0, 0.75, 0.0, 0.75, 0.0, 0.75, 0.0])
me_cube_007.update()
me_cube_008 = bpy.data.meshes.new('Cube.008')
me_cube_008.from_pydata([(-1.0, -1.0, -1.0), (-1.0, -1.0, 1.0), (-1.0, 1.0, -1.0), (-1.0, 1.0, 1.0), (1.0, -1.0, -1.0), (1.0, -1.0, 1.0), (1.0, 1.0, -1.0), (1.0, 1.0, 1.0)], [], [(0, 1, 3, 2), (2, 3, 7, 6), (6, 7, 5, 4), (4, 5, 1, 0), (2, 6, 4, 0), (7, 3, 1, 5)])
_uv = me_cube_008.uv_layers.new(name='UVMap')
_uv.uv.foreach_set('vector', [0.25, 0.0, 0.5, 0.0, 0.5, 0.25, 0.25, 0.25, 0.25, 0.25, 0.5, 0.25, 0.5, 0.5, 0.25, 0.5, 0.25, 0.5, 0.5, 0.5, 0.5, 0.75, 0.25, 0.75, 0.25, 0.75, 0.5, 0.75, 0.5, 1.0, 0.25, 1.0, 0.0, 0.5, 0.25, 0.5, 0.25, 0.75, 0.0, 0.75, 0.5, 0.5, 0.75, 0.5, 0.75, 0.75, 0.5, 0.75])
me_cube_008.update()
me_cube = bpy.data.meshes.new('Cube')
me_cube.from_pydata([(-1.0, -1.0, 0.0), (-1.0, -1.0, 2.0), (-1.0, 1.0, 0.0), (-1.0, 1.0, 2.0), (1.0, -1.0, 0.0), (1.0, -1.0, 2.0), (1.0, 1.0, 0.0), (1.0, 1.0, 2.0), (-0.8, 1.0, 0.0), (-0.8, 1.0, 2.0), (-0.8, -1.0, 0.0), (-0.8, -1.0, 2.0), (0.8066, 1.0, 2.0), (0.8066, -1.0, 0.0), (0.8066, 1.0, 0.0), (0.8066, -1.0, 2.0), (-1.0, 0.8, 0.0), (-1.0, 0.8, 2.0), (1.0, 0.8, 0.0), (1.0, 0.8, 2.0), (-0.8, 0.8, 2.0), (-0.8, 0.8, 0.0), (0.8066, 0.8, 2.0), (0.8066, 0.8, 0.0), (-1.0, -0.7905, 0.0), (1.0, -0.7905, 2.0), (-0.8, -0.7905, 2.0), (-0.8, -0.7905, 0.0), (0.8066, -0.7905, 2.0), (0.8066, -0.7905, 0.0), (-1.0, -0.7905, 2.0), (1.0, -0.7905, 0.0), (-1.0, -1.0, 1.8), (-1.0, 1.0, 1.8), (1.0, 1.0, 1.8), (1.0, -1.0, 1.8), (-0.8, -1.0, 1.8), (-0.8, 1.0, 1.8), (0.8066, -1.0, 1.8), (0.8066, 1.0, 1.8), (1.0, 0.8, 1.8), (-1.0, 0.8, 1.8), (-1.0, -0.7905, 1.8), (1.0, -0.7905, 1.8), (-0.8, 0.8, 1.8), (-0.8, -0.7905, 1.8), (0.8047, 0.8, 1.8), (0.8047, -0.7905, 1.8)], [], [(41, 17, 3, 33), (39, 12, 7, 34), (43, 25, 5, 35), (36, 11, 1, 32), (29, 31, 4, 13), (26, 30, 1, 11), (28, 26, 11, 15), (24, 27, 10, 0), (38, 15, 11, 36), (33, 3, 9, 37), (35, 5, 15, 38), (25, 28, 15, 5), (37, 9, 12, 39), (7, 12, 22, 19), (2, 8, 21, 16), (12, 9, 20, 22), (9, 3, 17, 20), (14, 6, 18, 23), (34, 7, 19, 40), (42, 30, 17, 41), (32, 1, 30, 42), (19, 22, 28, 25), (22, 20, 26, 28), (20, 17, 30, 26), (40, 19, 25, 43), (0, 32, 42, 24), (6, 34, 40, 18), (4, 35, 38, 13), (2, 33, 37, 8), (10, 36, 32, 0), (31, 43, 35, 4), (14, 39, 34, 6), (16, 41, 33, 2), (44, 45, 42, 41), (46, 47, 45, 44), (40, 43, 47, 46), (36, 45, 47, 38), (37, 39, 46, 44), (42, 45, 27, 24), (16, 21, 44, 41), (23, 18, 40, 46), (29, 47, 43, 31), (38, 47, 29, 13), (39, 14, 23, 46), (27, 45, 36, 10), (37, 44, 21, 8)])
_uv = me_cube.uv_layers.new(name='UVMap')
_uv.uv.foreach_set('vector', [0.3667, 0.3667, 0.3333, 0.3667, 0.3333, 0.3333, 0.3667, 0.3333, 0.7, 0.3656, 0.6667, 0.3656, 0.6667, 0.3333, 0.7, 0.3333, 0.3683, 0.9667, 0.3683, 1.0, 0.3333, 1.0, 0.3333, 0.9667, 0.9667, 0.3, 1.0, 0.3, 1.0, 0.3333, 0.9667, 0.3333, 0.03773, 0.9008, 0.03803, 0.933, 0.003115, 0.9333, 0.002813, 0.9011, 0.6333, 0.2984, 0.6667, 0.2984, 0.6667, 0.3333, 0.6333, 0.3333, 0.3656, 0.2984, 0.6333, 0.2984, 0.6333, 0.3333, 0.3656, 0.3333, 0.03492, -2.277e-08, 0.03492, 0.03333, -1.457e-09, 0.03333, 1.062e-15, -2.429e-08, 0.9667, 0.03223, 1.0, 0.03223, 1.0, 0.3, 0.9667, 0.3, 0.7, 0.6667, 0.6667, 0.6667, 0.6667, 0.6333, 0.7, 0.6333, 0.9667, 6.334e-09, 1.0, 4.877e-09, 1.0, 0.03223, 0.9667, 0.03223, 0.3333, 0.2984, 0.3656, 0.2984, 0.3656, 0.3333, 0.3333, 0.3333, 0.7, 0.6333, 0.6667, 0.6333, 0.6667, 0.3656, 0.7, 0.3656, 0.3333, 4.616e-08, 0.3656, 4.476e-08, 0.3656, 0.03333, 0.3333, 0.03333, 0.3333, 3.886e-08, 0.3333, 0.03333, 0.3, 0.03333, 0.3, 3.741e-08, 0.3656, 4.476e-08, 0.6333, 8.757e-09, 0.6333, 0.03333, 0.3656, 0.03333, 0.6333, 8.757e-09, 0.6667, 7.3e-09, 0.6667, 0.03333, 0.6333, 0.03333, 0.3304, 0.9011, 0.3301, 0.9333, 0.2967, 0.933, 0.2971, 0.9008, 0.6667, 0.9667, 0.6667, 1.0, 0.6333, 1.0, 0.6333, 0.9667, 0.3667, 0.6317, 0.3333, 0.6317, 0.3333, 0.3667, 0.3667, 0.3667, 0.3667, 0.6667, 0.3333, 0.6667, 0.3333, 0.6317, 0.3667, 0.6317, 0.3333, 0.03333, 0.3656, 0.03333, 0.3656, 0.2984, 0.3333, 0.2984, 0.3656, 0.03333, 0.6333, 0.03333, 0.6333, 0.2984, 0.3656, 0.2984, 0.6333, 0.03333, 0.6667, 0.03333, 0.6667, 0.2984, 0.6333, 0.2984, 0.6333, 0.9667, 0.6333, 1.0, 0.3683, 1.0, 0.3683, 0.9667, 0.6667, 0.6667, 0.3667, 0.6667, 0.3667, 0.6317, 0.6667, 0.6317, 0.6667, 0.6667, 0.6667, 0.9667, 0.6333, 0.9667, 0.6333, 0.6667, 0.6667, -4.847e-09, 0.9667, 6.334e-09, 0.9667, 0.03223, 0.6667, 0.03223, 1.0, 0.6667, 0.7, 0.6667, 0.7, 0.6333, 1.0, 0.6333, 0.6667, 0.3, 0.9667, 0.3, 0.9667, 0.3333, 0.6667, 0.3333, 0.3683, 0.6667, 0.3683, 0.9667, 0.3333, 0.9667, 0.3333, 0.6667, 1.0, 0.3656, 0.7, 0.3656, 0.7, 0.3333, 1.0, 0.3333, 0.6667, 0.3667, 0.3667, 0.3667, 0.3667, 0.3333, 0.6667, 0.3333, 0.3, 0.3333, 0.03492, 0.3333, 0.03492, 0.3, 0.3, 0.3, 0.3, 0.6008, 0.03492, 0.6008, 0.03492, 0.3333, 0.3, 0.3333, 0.3, 0.6333, 0.03492, 0.6333, 0.03492, 0.6008, 0.3, 0.6008, -1.457e-08, 0.3333, 0.03492, 0.3333, 0.03492, 0.6008, 2.231e-08, 0.6011, 0.3333, 0.3333, 0.3333, 0.6011, 0.3, 0.6008, 0.3, 0.3333, 0.06825, 0.3333, 0.03492, 0.3333, 0.03492, 0.03333, 0.06825, 0.03333, 0.2667, 0.03333, 0.3, 0.03333, 0.3, 0.3333, 0.2667, 0.3333, 0.2971, 0.9008, 0.2648, 0.9005, 0.2674, 0.6005, 0.3, 0.6008, 0.03773, 0.9008, 0.03492, 0.6008, 0.06748, 0.6005, 0.06996, 0.9005, 2.231e-08, 0.6011, 0.03492, 0.6008, 0.03773, 0.9008, 0.002813, 0.9011, 0.3333, 0.6011, 0.3304, 0.9011, 0.2971, 0.9008, 0.3, 0.6008, 0.03492, 0.03333, 0.03492, 0.3333, -1.457e-08, 0.3333, -1.457e-09, 0.03333, 0.3333, 0.3333, 0.3, 0.3333, 0.3, 0.03333, 0.3333, 0.03333])
me_cube.update()
me_cube_006 = bpy.data.meshes.new('Cube.006')
me_cube_006.from_pydata([(-2.5, -1.0, 0.0), (-2.5, -1.0, 2.0), (-2.5, 1.0, 0.0), (-2.5, 1.0, 2.0), (2.5, -1.0, 0.0), (2.5, -1.0, 2.0), (2.5, 1.0, 0.0), (2.5, 1.0, 2.0), (-2.3, 1.0, 0.0), (-2.3, 1.0, 2.0), (-2.3, -1.0, 0.0), (-2.3, -1.0, 2.0), (2.307, 1.0, 2.0), (2.307, -1.0, 0.0), (2.307, 1.0, 0.0), (2.307, -1.0, 2.0), (-2.5, 0.8, 0.0), (-2.5, 0.8, 2.0), (2.5, 0.8, 0.0), (2.5, 0.8, 2.0), (-2.3, 0.8, 2.0), (-2.3, 0.8, 0.0), (2.307, 0.8, 2.0), (2.307, 0.8, 0.0), (-2.5, -0.7905, 0.0), (2.5, -0.7905, 2.0), (-2.3, -0.7905, 2.0), (-2.3, -0.7905, 0.0), (2.307, -0.7905, 2.0), (2.307, -0.7905, 0.0), (-2.5, -0.7905, 2.0), (2.5, -0.7905, 0.0), (-2.5, -1.0, 1.8), (-2.5, 1.0, 1.8), (2.5, 1.0, 1.8), (2.5, -1.0, 1.8), (-2.3, -1.0, 1.8), (-2.3, 1.0, 1.8), (2.307, -1.0, 1.8), (2.307, 1.0, 1.8), (2.5, 0.8, 1.8), (-2.5, 0.8, 1.8), (-2.5, -0.7905, 1.8), (2.5, -0.7905, 1.8), (-2.3, 0.8, 1.8), (-2.3, -0.7905, 1.8), (2.305, 0.8, 1.8), (2.305, -0.7905, 1.8)], [], [(41, 17, 3, 33), (39, 12, 7, 34), (43, 25, 5, 35), (36, 11, 1, 32), (29, 31, 4, 13), (26, 30, 1, 11), (28, 26, 11, 15), (24, 27, 10, 0), (38, 15, 11, 36), (33, 3, 9, 37), (35, 5, 15, 38), (25, 28, 15, 5), (37, 9, 12, 39), (7, 12, 22, 19), (2, 8, 21, 16), (12, 9, 20, 22), (9, 3, 17, 20), (14, 6, 18, 23), (34, 7, 19, 40), (42, 30, 17, 41), (32, 1, 30, 42), (19, 22, 28, 25), (22, 20, 26, 28), (20, 17, 30, 26), (40, 19, 25, 43), (0, 32, 42, 24), (6, 34, 40, 18), (4, 35, 38, 13), (2, 33, 37, 8), (10, 36, 32, 0), (31, 43, 35, 4), (14, 39, 34, 6), (16, 41, 33, 2), (44, 45, 42, 41), (46, 47, 45, 44), (40, 43, 47, 46), (36, 45, 47, 38), (37, 39, 46, 44), (42, 45, 27, 24), (16, 21, 44, 41), (23, 18, 40, 46), (29, 47, 43, 31), (38, 47, 29, 13), (39, 14, 23, 46), (27, 45, 36, 10), (37, 44, 21, 8)])
_uv = me_cube_006.uv_layers.new(name='UVMap')
_uv.uv.foreach_set('vector', [0.3667, 0.3667, 0.3333, 0.3667, 0.3333, 0.3333, 0.3667, 0.3333, 0.7, 0.3656, 0.6667, 0.3656, 0.6667, 0.3333, 0.7, 0.3333, 0.3683, 0.9667, 0.3683, 1.0, 0.3333, 1.0, 0.3333, 0.9667, 0.9667, 0.3, 1.0, 0.3, 1.0, 0.3333, 0.9667, 0.3333, 0.03773, 0.9008, 0.03803, 0.933, 0.003115, 0.9333, 0.002813, 0.9011, 0.6333, 0.2984, 0.6667, 0.2984, 0.6667, 0.3333, 0.6333, 0.3333, 0.3656, 0.2984, 0.6333, 0.2984, 0.6333, 0.3333, 0.3656, 0.3333, 0.03492, -2.277e-08, 0.03492, 0.03333, -1.457e-09, 0.03333, 1.062e-15, -2.429e-08, 0.9667, 0.03223, 1.0, 0.03223, 1.0, 0.3, 0.9667, 0.3, 0.7, 0.6667, 0.6667, 0.6667, 0.6667, 0.6333, 0.7, 0.6333, 0.9667, 6.334e-09, 1.0, 4.877e-09, 1.0, 0.03223, 0.9667, 0.03223, 0.3333, 0.2984, 0.3656, 0.2984, 0.3656, 0.3333, 0.3333, 0.3333, 0.7, 0.6333, 0.6667, 0.6333, 0.6667, 0.3656, 0.7, 0.3656, 0.3333, 4.616e-08, 0.3656, 4.476e-08, 0.3656, 0.03333, 0.3333, 0.03333, 0.3333, 3.886e-08, 0.3333, 0.03333, 0.3, 0.03333, 0.3, 3.741e-08, 0.3656, 4.476e-08, 0.6333, 8.757e-09, 0.6333, 0.03333, 0.3656, 0.03333, 0.6333, 8.757e-09, 0.6667, 7.3e-09, 0.6667, 0.03333, 0.6333, 0.03333, 0.3304, 0.9011, 0.3301, 0.9333, 0.2967, 0.933, 0.2971, 0.9008, 0.6667, 0.9667, 0.6667, 1.0, 0.6333, 1.0, 0.6333, 0.9667, 0.3667, 0.6317, 0.3333, 0.6317, 0.3333, 0.3667, 0.3667, 0.3667, 0.3667, 0.6667, 0.3333, 0.6667, 0.3333, 0.6317, 0.3667, 0.6317, 0.3333, 0.03333, 0.3656, 0.03333, 0.3656, 0.2984, 0.3333, 0.2984, 0.3656, 0.03333, 0.6333, 0.03333, 0.6333, 0.2984, 0.3656, 0.2984, 0.6333, 0.03333, 0.6667, 0.03333, 0.6667, 0.2984, 0.6333, 0.2984, 0.6333, 0.9667, 0.6333, 1.0, 0.3683, 1.0, 0.3683, 0.9667, 0.6667, 0.6667, 0.3667, 0.6667, 0.3667, 0.6317, 0.6667, 0.6317, 0.6667, 0.6667, 0.6667, 0.9667, 0.6333, 0.9667, 0.6333, 0.6667, 0.6667, -4.847e-09, 0.9667, 6.334e-09, 0.9667, 0.03223, 0.6667, 0.03223, 1.0, 0.6667, 0.7, 0.6667, 0.7, 0.6333, 1.0, 0.6333, 0.6667, 0.3, 0.9667, 0.3, 0.9667, 0.3333, 0.6667, 0.3333, 0.3683, 0.6667, 0.3683, 0.9667, 0.3333, 0.9667, 0.3333, 0.6667, 1.0, 0.3656, 0.7, 0.3656, 0.7, 0.3333, 1.0, 0.3333, 0.6667, 0.3667, 0.3667, 0.3667, 0.3667, 0.3333, 0.6667, 0.3333, 0.3, 0.3333, 0.03492, 0.3333, 0.03492, 0.3, 0.3, 0.3, 0.3, 0.6008, 0.03492, 0.6008, 0.03492, 0.3333, 0.3, 0.3333, 0.3, 0.6333, 0.03492, 0.6333, 0.03492, 0.6008, 0.3, 0.6008, -1.457e-08, 0.3333, 0.03492, 0.3333, 0.03492, 0.6008, 2.231e-08, 0.6011, 0.3333, 0.3333, 0.3333, 0.6011, 0.3, 0.6008, 0.3, 0.3333, 0.06825, 0.3333, 0.03492, 0.3333, 0.03492, 0.03333, 0.06825, 0.03333, 0.2667, 0.03333, 0.3, 0.03333, 0.3, 0.3333, 0.2667, 0.3333, 0.2971, 0.9008, 0.2648, 0.9005, 0.2674, 0.6005, 0.3, 0.6008, 0.03773, 0.9008, 0.03492, 0.6008, 0.06748, 0.6005, 0.06996, 0.9005, 2.231e-08, 0.6011, 0.03492, 0.6008, 0.03773, 0.9008, 0.002813, 0.9011, 0.3333, 0.6011, 0.3304, 0.9011, 0.2971, 0.9008, 0.3, 0.6008, 0.03492, 0.03333, 0.03492, 0.3333, -1.457e-08, 0.3333, -1.457e-09, 0.03333, 0.3333, 0.3333, 0.3, 0.3333, 0.3, 0.03333, 0.3333, 0.03333])
me_cube_006.update()
me_cube_009 = bpy.data.meshes.new('Cube.009')
me_cube_009.from_pydata([(-5.2, -2.0, 0.0), (-5.2, -2.0, 2.6), (-5.2, 2.0, 0.0), (-5.2, 2.0, 2.6), (5.2, -2.0, 0.0), (5.2, -2.0, 2.6), (5.2, 2.0, 0.0), (5.2, 2.0, 2.6), (-5.0, 2.0, 0.0), (-5.0, 2.0, 2.6), (-5.0, -2.0, 0.0), (-5.0, -2.0, 2.6), (5.007, 2.0, 2.6), (5.007, -2.0, 0.0), (5.007, 2.0, 0.0), (5.007, -2.0, 2.6), (-5.2, 1.8, 0.0), (-5.2, 1.8, 2.6), (5.2, 1.8, 0.0), (5.2, 1.8, 2.6), (-5.0, 1.8, 2.6), (-5.0, 1.8, 0.0), (5.007, 1.8, 2.6), (5.007, 1.8, 0.0), (-5.2, -1.79, 0.0), (5.2, -1.79, 2.6), (-5.0, -1.79, 2.6), (-5.0, -1.79, 0.0), (5.007, -1.79, 2.6), (5.007, -1.79, 0.0), (-5.2, -1.79, 2.6), (5.2, -1.79, 0.0), (-5.2, -2.0, 2.4), (-5.2, 2.0, 2.4), (5.2, 2.0, 2.4), (5.2, -2.0, 2.4), (-5.0, -2.0, 2.4), (-5.0, 2.0, 2.4), (5.007, -2.0, 2.4), (5.007, 2.0, 2.4), (5.2, 1.8, 2.4), (-5.2, 1.8, 2.4), (-5.2, -1.79, 2.4), (5.2, -1.79, 2.4), (-5.0, 1.8, 2.4), (-5.0, -1.79, 2.4), (5.005, 1.8, 2.4), (5.005, -1.79, 2.4), (-5.458, -2.229, 2.4), (-5.458, -2.229, 2.6), (-5.458, 1.998, 2.6), (-5.458, 2.229, 2.6), (5.249, 2.229, 2.6), (5.458, 2.229, 2.6), (5.458, -1.988, 2.6), (5.458, -2.229, 2.6), (-5.242, -2.229, 2.6), (-5.242, 2.229, 2.6), (5.249, -2.229, 2.6), (-5.458, -1.988, 2.6), (5.458, 1.998, 2.6), (-5.458, 2.229, 2.4), (5.458, 2.229, 2.4), (5.458, -2.229, 2.4), (-5.242, -2.229, 2.4), (-5.242, 2.229, 2.4), (5.249, -2.229, 2.4), (5.249, 2.229, 2.4), (5.458, 1.998, 2.4), (-5.458, 1.998, 2.4), (-5.458, -1.988, 2.4), (5.458, -1.988, 2.4)], [], [(36, 38, 66, 64), (9, 12, 52, 57), (11, 1, 49, 56), (37, 33, 61, 65), (29, 31, 4, 13), (26, 30, 1, 11), (28, 26, 11, 15), (24, 27, 10, 0), (19, 25, 54, 60), (38, 35, 63, 66), (17, 3, 51, 50), (25, 28, 15, 5), (39, 37, 65, 67), (7, 12, 22, 19), (2, 8, 21, 16), (12, 9, 20, 22), (9, 3, 17, 20), (14, 6, 18, 23), (33, 41, 69, 61), (25, 5, 55, 54), (40, 34, 62, 68), (19, 22, 28, 25), (22, 20, 26, 28), (20, 17, 30, 26), (34, 39, 67, 62), (0, 32, 42, 24), (6, 34, 40, 18), (4, 35, 38, 13), (2, 33, 37, 8), (10, 36, 32, 0), (31, 43, 35, 4), (14, 39, 34, 6), (16, 41, 33, 2), (44, 45, 42, 41), (46, 47, 45, 44), (40, 43, 47, 46), (36, 45, 47, 38), (37, 39, 46, 44), (42, 45, 27, 24), (16, 21, 44, 41), (23, 18, 40, 46), (29, 47, 43, 31), (38, 47, 29, 13), (39, 14, 23, 46), (27, 45, 36, 10), (37, 44, 21, 8), (69, 50, 51, 61), (67, 52, 53, 62), (71, 54, 55, 63), (64, 56, 49, 48), (66, 58, 56, 64), (61, 51, 57, 65), (63, 55, 58, 66), (65, 57, 52, 67), (62, 53, 60, 68), (70, 59, 50, 69), (48, 49, 59, 70), (68, 60, 54, 71), (3, 9, 57, 51), (30, 17, 50, 59), (43, 40, 68, 71), (12, 7, 53, 52), (32, 36, 64, 48), (42, 32, 48, 70), (7, 19, 60, 53), (1, 30, 59, 49), (5, 15, 58, 55), (35, 43, 71, 63), (15, 11, 56, 58), (41, 42, 70, 69)])
_uv = me_cube_009.uv_layers.new(name='UVMap')
_uv.uv.foreach_set('vector', [0.2881, 0.02982, 0.2881, 0.6807, 0.2732, 0.6964, 0.2732, 0.01406, 0.658, 0.02982, 0.658, 0.6807, 0.6431, 0.6964, 0.6431, 0.01406, 0.6431, 0.6802, 0.6431, 0.6932, 0.6282, 0.71, 0.6282, 0.696, 0.4721, 0.6802, 0.4721, 0.6932, 0.4572, 0.71, 0.4572, 0.696, 0.2451, 0.0127, 0.245, 0.0001277, 0.2586, -4.232e-08, 0.2587, 0.01258, 0.9045, 0.01301, 0.9045, 3.954e-08, 0.9182, 4.013e-08, 0.9182, 0.01301, 0.9045, 0.6638, 0.9045, 0.01301, 0.9182, 0.01301, 0.9182, 0.6638, 0.2465, 0.9886, 0.2465, 0.9756, 0.2602, 0.9756, 0.2602, 0.9886, 0.935, 0.3179, 0.935, 0.5514, 0.9182, 0.5642, 0.9182, 0.305, 0.2881, 0.6807, 0.2881, 0.6932, 0.2732, 0.71, 0.2732, 0.6964, 0.935, 0.2621, 0.935, 0.2751, 0.9182, 0.29, 0.9182, 0.275, 0.9045, 0.6764, 0.9045, 0.6638, 0.9182, 0.6638, 0.9182, 0.6764, 0.4721, 0.02937, 0.4721, 0.6802, 0.4572, 0.696, 0.4572, 0.01359, 0.658, 0.6764, 0.658, 0.6638, 0.671, 0.6638, 0.671, 0.6764, 1.995e-08, 0.9886, 2.714e-08, 0.9756, 0.01301, 0.9756, 0.01301, 0.9886, 0.658, 0.6638, 0.658, 0.01301, 0.671, 0.01301, 0.671, 0.6638, 0.658, 0.01301, 0.658, 2.876e-08, 0.671, 2.933e-08, 0.671, 0.01301, 0.001533, 0.01258, 0.001657, 6.512e-07, 0.01466, 0.0001284, 0.01454, 0.0127, 0.6878, 0.6913, 0.6878, 0.7043, 0.671, 0.6914, 0.671, 0.6764, 0.935, 0.5514, 0.935, 0.565, 0.9182, 0.5799, 0.9182, 0.5642, 0.5984, 0.7379, 0.5984, 0.7249, 0.6152, 0.71, 0.6152, 0.725, 0.671, 0.6764, 0.671, 0.6638, 0.9045, 0.6638, 0.9045, 0.6764, 0.671, 0.6638, 0.671, 0.01301, 0.9045, 0.01301, 0.9045, 0.6638, 0.671, 0.01301, 0.671, 2.933e-08, 0.9045, 3.954e-08, 0.9045, 0.01301, 0.4721, 0.0168, 0.4721, 0.02937, 0.4572, 0.01359, 0.4572, -5.1e-08, 0.8439, 0.9515, 0.6878, 0.9515, 0.6878, 0.9378, 0.8439, 0.9378, 0.4423, 0.7249, 0.5984, 0.7249, 0.5984, 0.7379, 0.4423, 0.7379, 0.4442, 0.6932, 0.2881, 0.6932, 0.2881, 0.6807, 0.4442, 0.6807, 0.6282, 0.6932, 0.4721, 0.6932, 0.4721, 0.6802, 0.6282, 0.6802, 0.4442, 0.02982, 0.2881, 0.02982, 0.2881, 0.01681, 0.4442, 0.01681, 0.4423, 0.9714, 0.5984, 0.9714, 0.5984, 0.9851, 0.4423, 0.9851, 0.6282, 0.02937, 0.4721, 0.02937, 0.4721, 0.0168, 0.6282, 0.0168, 0.8439, 0.7043, 0.6878, 0.7043, 0.6878, 0.6913, 0.8439, 0.6913, 0.01301, 0.8195, 0.2465, 0.8195, 0.2465, 0.8325, 0.01301, 0.8325, 0.01301, 0.1688, 0.2465, 0.1688, 0.2465, 0.8195, 0.01301, 0.8195, 0.01301, 0.1561, 0.2465, 0.1561, 0.2465, 0.1688, 0.01301, 0.1688, 0.2602, 0.8195, 0.2465, 0.8195, 0.2465, 0.1688, 0.2602, 0.1687, 2.031e-08, 0.8195, -8.134e-09, 0.1687, 0.01301, 0.1688, 0.01301, 0.8195, 0.2335, 0.8195, 0.2465, 0.8195, 0.2465, 0.9756, 0.2335, 0.9756, 0.02602, 0.9756, 0.01301, 0.9756, 0.01301, 0.8195, 0.02602, 0.8195, 0.01454, 0.0127, 0.02712, 0.01282, 0.02571, 0.1689, 0.01301, 0.1688, 0.2451, 0.0127, 0.2465, 0.1688, 0.2338, 0.1689, 0.2325, 0.01281, 0.2602, 0.1687, 0.2465, 0.1688, 0.2451, 0.0127, 0.2587, 0.01258, -8.134e-09, 0.1687, 0.001533, 0.01258, 0.01454, 0.0127, 0.01301, 0.1688, 0.2465, 0.9756, 0.2465, 0.8195, 0.2602, 0.8195, 0.2602, 0.9756, 2.031e-08, 0.8195, 0.01301, 0.8195, 0.01301, 0.9756, 2.714e-08, 0.9756, 0.671, 0.6914, 0.658, 0.6914, 0.658, 0.6764, 0.671, 0.6764, 0.4572, 0.01359, 0.4442, 0.01359, 0.4442, -5.043e-08, 0.4572, -5.1e-08, 0.6152, 0.9843, 0.6282, 0.9843, 0.6282, 1.0, 0.6152, 1.0, 0.2732, 0.01406, 0.2602, 0.01406, 0.2602, -1.964e-08, 0.2732, -1.907e-08, 0.2732, 0.6964, 0.2602, 0.6964, 0.2602, 0.01406, 0.2732, 0.01406, 0.4572, 0.71, 0.4442, 0.71, 0.4442, 0.696, 0.4572, 0.696, 0.2732, 0.71, 0.2602, 0.71, 0.2602, 0.6964, 0.2732, 0.6964, 0.4572, 0.696, 0.4442, 0.696, 0.4442, 0.01359, 0.4572, 0.01359, 0.6152, 0.71, 0.6282, 0.71, 0.6282, 0.725, 0.6152, 0.725, 0.671, 0.9507, 0.658, 0.9507, 0.658, 0.6914, 0.671, 0.6914, 0.671, 0.9664, 0.658, 0.9664, 0.658, 0.9507, 0.671, 0.9507, 0.6152, 0.725, 0.6282, 0.725, 0.6282, 0.9843, 0.6152, 0.9843, 0.658, 0.01681, 0.658, 0.02982, 0.6431, 0.01406, 0.6431, -2.903e-09, 0.935, 0.02855, 0.935, 0.2621, 0.9182, 0.275, 0.9182, 0.01571, 0.5984, 0.9714, 0.5984, 0.7379, 0.6152, 0.725, 0.6152, 0.9843, 0.658, 0.6807, 0.658, 0.6932, 0.6431, 0.71, 0.6431, 0.6964, 0.2881, 0.01681, 0.2881, 0.02982, 0.2732, 0.01406, 0.2732, -1.907e-08, 0.6878, 0.9378, 0.6878, 0.9515, 0.671, 0.9664, 0.671, 0.9507, 0.935, 0.3049, 0.935, 0.3179, 0.9182, 0.305, 0.9182, 0.29, 0.935, 0.01492, 0.935, 0.02855, 0.9182, 0.01571, 0.9182, -6.386e-09, 0.6431, 0.0168, 0.6431, 0.02937, 0.6282, 0.01359, 0.6282, 3.555e-09, 0.5984, 0.9851, 0.5984, 0.9714, 0.6152, 0.9843, 0.6152, 1.0, 0.6431, 0.02937, 0.6431, 0.6802, 0.6282, 0.696, 0.6282, 0.01359, 0.6878, 0.7043, 0.6878, 0.9378, 0.671, 0.9507, 0.671, 0.6914])
me_cube_009.update()
me_cube_010 = bpy.data.meshes.new('Cube.010')
me_cube_010.from_pydata([(-2.5, -1.0, 0.0), (-2.5, -1.0, 2.6), (-2.5, 1.0, 0.0), (-2.5, 1.0, 2.6), (2.5, -1.0, 0.0), (2.5, -1.0, 2.6), (2.5, 1.0, 0.0), (2.5, 1.0, 2.6), (-2.3, 1.0, 0.0), (-2.3, 1.0, 2.6), (-2.3, -1.0, 0.0), (-2.3, -1.0, 2.6), (2.307, 1.0, 2.6), (2.307, -1.0, 0.0), (2.307, 1.0, 0.0), (2.307, -1.0, 2.6), (-2.5, 0.8, 0.0), (-2.5, 0.8, 2.6), (2.5, 0.8, 0.0), (2.5, 0.8, 2.6), (-2.3, 0.8, 2.6), (-2.3, 0.8, 0.0), (2.307, 0.8, 2.6), (2.307, 0.8, 0.0), (-2.5, -0.7905, 0.0), (2.5, -0.7905, 2.6), (-2.3, -0.7905, 2.6), (-2.3, -0.7905, 0.0), (2.307, -0.7905, 2.6), (2.307, -0.7905, 0.0), (-2.5, -0.7905, 2.6), (2.5, -0.7905, 0.0), (-2.5, -1.0, 2.3), (-2.5, 1.0, 2.3), (2.5, 1.0, 2.3), (2.5, -1.0, 2.3), (-2.3, -1.0, 2.3), (-2.3, 1.0, 2.3), (2.307, -1.0, 2.3), (2.307, 1.0, 2.3), (2.5, 0.8, 2.3), (-2.5, 0.8, 2.3), (-2.5, -0.7905, 2.3), (2.5, -0.7905, 2.3), (-2.3, 0.8, 2.3), (-2.3, -0.7905, 2.3), (2.305, 0.8, 2.3), (2.305, -0.7905, 2.3), (-2.5, -1.0, 2.5), (-2.5, 1.0, 2.5), (2.5, 1.0, 2.5), (2.5, -1.0, 2.5), (-2.3, -1.0, 2.5), (-2.3, 1.0, 2.5), (2.307, -1.0, 2.5), (2.307, 1.0, 2.5), (2.5, 0.8, 2.5), (-2.5, 0.8, 2.5), (-2.5, -0.7905, 2.5), (2.5, -0.7905, 2.5), (-2.608, -1.1, 2.5), (-2.608, -1.1, 2.6), (-2.608, 0.8798, 2.6), (-2.608, 1.1, 2.6), (2.406, 1.1, 2.6), (2.607, 1.1, 2.6), (2.607, -0.8697, 2.6), (2.607, -1.1, 2.6), (-2.399, -1.1, 2.6), (-2.399, 1.1, 2.6), (2.406, -1.1, 2.6), (-2.608, -0.8697, 2.6), (2.607, 0.8798, 2.6), (-2.608, 1.1, 2.5), (2.607, 1.1, 2.5), (2.607, -1.1, 2.5), (-2.399, -1.1, 2.5), (-2.399, 1.1, 2.5), (2.406, -1.1, 2.5), (2.406, 1.1, 2.5), (2.607, 0.8798, 2.5), (-2.608, 0.8798, 2.5), (-2.608, -0.8697, 2.5), (2.607, -0.8697, 2.5)], [], [(52, 54, 78, 76), (7, 19, 72, 65), (12, 7, 65, 64), (53, 49, 73, 77), (29, 31, 4, 13), (26, 30, 1, 11), (28, 26, 11, 15), (24, 27, 10, 0), (30, 17, 62, 71), (3, 9, 69, 63), (9, 12, 64, 69), (25, 28, 15, 5), (54, 51, 75, 78), (7, 12, 22, 19), (2, 8, 21, 16), (12, 9, 20, 22), (9, 3, 17, 20), (14, 6, 18, 23), (11, 1, 61, 68), (19, 25, 66, 72), (55, 53, 77, 79), (19, 22, 28, 25), (22, 20, 26, 28), (20, 17, 30, 26), (49, 57, 81, 73), (0, 32, 42, 24), (6, 34, 40, 18), (4, 35, 38, 13), (2, 33, 37, 8), (10, 36, 32, 0), (31, 43, 35, 4), (14, 39, 34, 6), (16, 41, 33, 2), (46, 47, 45, 44), (36, 45, 47, 38), (38, 47, 29, 13), (27, 45, 36, 10), (39, 37, 8, 14), (43, 40, 18, 31), (41, 42, 24, 16), (45, 27, 21, 44), (46, 23, 21, 44), (47, 29, 23, 46), (40, 56, 59, 43), (32, 48, 58, 42), (42, 58, 57, 41), (34, 50, 56, 40), (37, 53, 55, 39), (35, 51, 54, 38), (33, 49, 53, 37), (38, 54, 52, 36), (36, 52, 48, 32), (43, 59, 51, 35), (39, 55, 50, 34), (41, 57, 49, 33), (81, 62, 63, 73), (79, 64, 65, 74), (83, 66, 67, 75), (76, 68, 61, 60), (78, 70, 68, 76), (73, 63, 69, 77), (75, 67, 70, 78), (77, 69, 64, 79), (74, 65, 72, 80), (82, 71, 62, 81), (60, 61, 71, 82), (80, 72, 66, 83), (1, 30, 71, 61), (5, 15, 70, 67), (59, 56, 80, 83), (15, 11, 68, 70), (48, 52, 76, 60), (58, 48, 60, 82), (51, 59, 83, 75), (25, 5, 67, 66), (57, 58, 82, 81), (50, 55, 79, 74), (56, 50, 74, 80), (17, 3, 63, 62), (21, 8, 14, 23), (16, 21, 27, 24), (23, 18, 31, 29)])
_uv = me_cube_010.uv_layers.new(name='UVMap')
_uv.uv.foreach_set('vector', [0.01756, 0.02697, 0.01756, 0.4311, 0.008772, 0.4398, 0.008772, 0.0183, 0.2206, 0.4662, 0.2206, 0.4837, 0.2112, 0.4767, 0.2112, 0.4574, 0.4912, 0.4311, 0.4912, 0.448, 0.4825, 0.4574, 0.4825, 0.4398, 0.2544, 0.4305, 0.2544, 0.448, 0.2456, 0.4574, 0.2456, 0.4392, 0.6483, 0.01696, 0.6483, -7.381e-09, 0.6667, -8.184e-09, 0.6667, 0.01696, 0.685, 0.4211, 0.685, 0.4386, 0.6667, 0.4386, 0.6667, 0.4211, 0.685, 0.01696, 0.685, 0.4211, 0.6667, 0.4211, 0.6667, 0.01696, 0.6483, 0.4386, 0.6483, 0.4211, 0.6667, 0.4211, 0.6667, 0.4386, 0.2112, 0.4846, 0.2112, 0.6241, 0.2018, 0.6311, 0.2018, 0.4777, 0.4912, 0.00943, 0.4912, 0.02697, 0.4825, 0.0183, 0.4825, 1.33e-10, 0.4912, 0.02697, 0.4912, 0.4311, 0.4825, 0.4398, 0.4825, 0.0183, 0.685, 1.197e-08, 0.685, 0.01696, 0.6667, 0.01696, 0.6667, 1.277e-08, 0.01756, 0.4311, 0.01756, 0.448, 0.008772, 0.4574, 0.008772, 0.4398, 0.8421, 5.103e-09, 0.8421, 0.01696, 0.8246, 0.01696, 0.8246, 5.87e-09, 0.4912, 0.4386, 0.4912, 0.4211, 0.5088, 0.4211, 0.5088, 0.4386, 0.8421, 0.01696, 0.8421, 0.4211, 0.8246, 0.4211, 0.8246, 0.01696, 0.8421, 0.4211, 0.8421, 0.4386, 0.8246, 0.4386, 0.8246, 0.4211, 0.4912, 0.01696, 0.4912, -2.147e-08, 0.5088, -2.224e-08, 0.5088, 0.01696, 0.4737, 0.02697, 0.4737, 0.00943, 0.4825, 1.33e-10, 0.4825, 0.0183, 0.2206, 0.4837, 0.2206, 0.6233, 0.2112, 0.6302, 0.2112, 0.4767, 0.2544, 0.02638, 0.2544, 0.4305, 0.2456, 0.4392, 0.2456, 0.01769, 0.8246, 5.87e-09, 0.8246, 0.01696, 0.685, 0.01696, 0.685, 1.197e-08, 0.8246, 0.01696, 0.8246, 0.4211, 0.685, 0.4211, 0.685, 0.01696, 0.8246, 0.4211, 0.8246, 0.4386, 0.685, 0.4386, 0.685, 0.4211, 0.2895, 0.6767, 0.307, 0.6767, 0.3, 0.6862, 0.2807, 0.6862, 0.4649, 0.4574, 0.4649, 0.6592, 0.4465, 0.6592, 0.4465, 0.4574, 0.4649, 0.6949, 0.4649, 0.8967, 0.4474, 0.8967, 0.4474, 0.6949, 0.2369, 0.448, 0.0351, 0.448, 0.0351, 0.4311, 0.2369, 0.4311, 0.4737, 0.448, 0.2719, 0.448, 0.2719, 0.4305, 0.4737, 0.4305, 0.2369, 0.02697, 0.0351, 0.02697, 0.0351, 0.00943, 0.2369, 0.00943, 0.3079, 0.6949, 0.3079, 0.8967, 0.2895, 0.8967, 0.2895, 0.6949, 0.4737, 0.02638, 0.2719, 0.02638, 0.2719, 0.009422, 0.4737, 0.009422, 0.307, 0.4574, 0.307, 0.6592, 0.2895, 0.6592, 0.2895, 0.4574, 0.693, 0.4388, 0.8325, 0.4388, 0.8325, 0.8427, 0.693, 0.8427, 0.8509, 0.8427, 0.8325, 0.8427, 0.8325, 0.4388, 0.8509, 0.4386, 0.8421, 0.2018, 0.8605, 0.2018, 0.8605, 7.451e-08, 0.8421, 3.847e-09, 0.8605, 0.2018, 0.8605, 0.4035, 0.8421, 0.4035, 0.8421, 0.2018, 0.2018, 0.4574, 0.2018, 0.8615, 1.93e-08, 0.8615, -5.872e-09, 0.4574, 0.9904, 0.6404, 0.8509, 0.6404, 0.8509, 0.4386, 0.9904, 0.4386, 0.9904, 0.8421, 0.8509, 0.8421, 0.8509, 0.6404, 0.9904, 0.6404, 0.8605, 0.4035, 0.8605, 0.2018, 1.0, 0.2018, 1.0, 0.4035, 0.4912, 0.4388, 0.693, 0.4386, 0.693, 0.8427, 0.4912, 0.8427, 0.8605, 0.2018, 0.8605, 7.451e-08, 1.0, 6.964e-08, 1.0, 0.2018, 0.4474, 0.8967, 0.4474, 0.9142, 0.3079, 0.9142, 0.3079, 0.8967, 0.4649, 0.6592, 0.4649, 0.6767, 0.4465, 0.6767, 0.4465, 0.6592, 0.4465, 0.6592, 0.4465, 0.6767, 0.307, 0.6767, 0.307, 0.6592, 0.4649, 0.8967, 0.4649, 0.9142, 0.4474, 0.9142, 0.4474, 0.8967, 0.2719, 0.4305, 0.2544, 0.4305, 0.2544, 0.02638, 0.2719, 0.02638, 0.0351, 0.448, 0.01756, 0.448, 0.01756, 0.4311, 0.0351, 0.4311, 0.2719, 0.448, 0.2544, 0.448, 0.2544, 0.4305, 0.2719, 0.4305, 0.0351, 0.4311, 0.01756, 0.4311, 0.01756, 0.02697, 0.0351, 0.02697, 0.0351, 0.02697, 0.01756, 0.02697, 0.01756, 0.00943, 0.0351, 0.00943, 0.3079, 0.8967, 0.3079, 0.9142, 0.2895, 0.9142, 0.2895, 0.8967, 0.2719, 0.02638, 0.2544, 0.02638, 0.2544, 0.009422, 0.2719, 0.009422, 0.307, 0.6592, 0.307, 0.6767, 0.2895, 0.6767, 0.2895, 0.6592, 0.3, 0.6862, 0.3, 0.6949, 0.2807, 0.6949, 0.2807, 0.6862, 0.2456, 0.01769, 0.2369, 0.01769, 0.2369, -1.035e-08, 0.2456, -1.074e-08, 0.3009, 0.9237, 0.3009, 0.9324, 0.2807, 0.9324, 0.2807, 0.9237, 0.008772, 0.0183, -7.998e-10, 0.0183, 0.0, 0.0, 0.008772, 4.23e-08, 0.008772, 0.4398, -1.922e-08, 0.4398, -7.998e-10, 0.0183, 0.008772, 0.0183, 0.2456, 0.4574, 0.2369, 0.4574, 0.2369, 0.4392, 0.2456, 0.4392, 0.008772, 0.4574, -2e-08, 0.4574, -1.922e-08, 0.4398, 0.008772, 0.4398, 0.2456, 0.4392, 0.2369, 0.4392, 0.2369, 0.01769, 0.2456, 0.01769, 0.4737, 0.9237, 0.4737, 0.9324, 0.4544, 0.9324, 0.4544, 0.9237, 0.4535, 0.6862, 0.4535, 0.6949, 0.3, 0.6949, 0.3, 0.6862, 0.4737, 0.6862, 0.4737, 0.6949, 0.4535, 0.6949, 0.4535, 0.6862, 0.4544, 0.9237, 0.4544, 0.9324, 0.3009, 0.9324, 0.3009, 0.9237, 0.2112, 0.4662, 0.2112, 0.4846, 0.2018, 0.4777, 0.2018, 0.4574, 0.4737, 0.448, 0.4737, 0.4311, 0.4825, 0.4398, 0.4825, 0.4574, 0.3079, 0.9142, 0.4474, 0.9142, 0.4544, 0.9237, 0.3009, 0.9237, 0.4737, 0.4311, 0.4737, 0.02697, 0.4825, 0.0183, 0.4825, 0.4398, 0.01756, 0.00943, 0.01756, 0.02697, 0.008772, 0.0183, 0.008772, 4.23e-08, 0.4465, 0.6767, 0.4649, 0.6767, 0.4737, 0.6862, 0.4535, 0.6862, 0.2895, 0.9142, 0.3079, 0.9142, 0.3009, 0.9237, 0.2807, 0.9237, 0.2206, 0.6233, 0.2206, 0.6416, 0.2112, 0.6504, 0.2112, 0.6302, 0.307, 0.6767, 0.4465, 0.6767, 0.4535, 0.6862, 0.3, 0.6862, 0.2544, 0.009422, 0.2544, 0.02638, 0.2456, 0.01769, 0.2456, -1.074e-08, 0.4474, 0.9142, 0.4649, 0.9142, 0.4737, 0.9237, 0.4544, 0.9237, 0.2112, 0.6241, 0.2112, 0.6417, 0.2018, 0.6504, 0.2018, 0.6311, 0.5088, 0.4211, 0.4912, 0.4211, 0.4912, 0.01696, 0.5088, 0.01696, 0.5088, 0.4386, 0.5088, 0.4211, 0.6483, 0.4211, 0.6483, 0.4386, 0.5088, 0.01696, 0.5088, -2.224e-08, 0.6483, -7.381e-09, 0.6483, 0.01696])
me_cube_010.update()
me_cube_011 = bpy.data.meshes.new('Cube.011')
me_cube_011.from_pydata([(-1.0, -1.131, 0.0), (-1.0, -1.046, 2.0), (-1.0, 1.0, 0.0), (-1.0, 0.8636, 2.0), (1.0, -1.131, 0.0), (1.0, -1.046, 2.0), (1.0, 1.0, 0.0), (1.0, 0.8636, 2.0), (-0.8, 1.0, 0.0), (-0.8, 0.8636, 2.0), (-0.8, -1.131, 0.0), (-0.8, -1.046, 2.0), (0.8066, 0.8636, 2.0), (0.8066, -1.131, 0.0), (0.8066, 1.0, 0.0), (0.8066, -1.046, 2.0), (-1.0, 0.8, 0.0), (-1.0, 0.6636, 2.0), (1.0, 0.8, 0.0), (1.0, 0.6636, 2.0), (-0.8, 0.6636, 2.0), (-0.8, 0.8, 0.0), (0.8066, 0.6636, 2.0), (0.8066, 0.8, 0.0), (-1.0, -0.9217, 0.0), (1.0, -0.8364, 2.0), (-0.8, -0.8364, 2.0), (-0.8, -0.9217, 0.0), (0.8066, -0.8364, 2.0), (0.8066, -0.9217, 0.0), (-1.0, -0.8364, 2.0), (1.0, -0.9217, 0.0), (-1.0, -1.046, 1.8), (-1.0, 0.8636, 1.8), (1.0, 0.8636, 1.8), (1.0, -1.046, 1.8), (-0.8, -1.046, 1.8), (-0.8, 0.8636, 1.8), (0.8066, -1.046, 1.8), (0.8066, 0.8636, 1.8), (1.0, 0.6636, 1.8), (-1.0, 0.6636, 1.8), (-1.0, -0.8364, 1.8), (1.0, -0.8364, 1.8), (-0.8, 0.6636, 1.8), (-0.8, -0.8364, 1.8), (0.8047, 0.6636, 1.8), (0.8047, -0.8364, 1.8), (-1.0, 0.8, 4.152), (-1.0, 1.0, 4.152), (0.8066, 1.0, 4.152), (1.0, 1.0, 4.152), (-0.8, 1.0, 4.152), (1.0, 0.8, 4.152), (-0.8, 0.8, 4.152), (0.8066, 0.8, 4.152)], [], [(41, 17, 3, 33), (39, 12, 7, 34), (43, 25, 5, 35), (36, 11, 1, 32), (29, 31, 4, 13), (26, 30, 1, 11), (28, 26, 11, 15), (24, 27, 10, 0), (38, 15, 11, 36), (33, 3, 9, 37), (35, 5, 15, 38), (25, 28, 15, 5), (37, 9, 12, 39), (9, 3, 49, 52), (2, 8, 21, 16), (17, 20, 54, 48), (7, 12, 50, 51), (14, 6, 18, 23), (34, 7, 19, 40), (42, 30, 17, 41), (32, 1, 30, 42), (19, 22, 28, 25), (22, 20, 26, 28), (20, 17, 30, 26), (40, 19, 25, 43), (0, 32, 42, 24), (6, 34, 40, 18), (4, 35, 38, 13), (2, 33, 37, 8), (10, 36, 32, 0), (31, 43, 35, 4), (14, 39, 34, 6), (16, 41, 33, 2), (44, 45, 42, 41), (46, 47, 45, 44), (40, 43, 47, 46), (36, 45, 47, 38), (37, 39, 46, 44), (42, 45, 27, 24), (16, 21, 44, 41), (23, 18, 40, 46), (29, 47, 43, 31), (38, 47, 29, 13), (39, 14, 23, 46), (27, 45, 36, 10), (37, 44, 21, 8), (51, 50, 55, 53), (50, 52, 54, 55), (52, 49, 48, 54), (12, 9, 52, 50), (19, 7, 51, 53), (20, 22, 55, 54), (3, 17, 48, 49), (22, 19, 53, 55)])
_uv = me_cube_011.uv_layers.new(name='UVMap')
_uv.uv.foreach_set('vector', [0.5381, 0.2168, 0.5381, 0.2409, 0.514, 0.2409, 0.514, 0.2168, 0.4743, 0.2837, 0.4743, 0.2596, 0.4975, 0.2596, 0.4975, 0.2837, 0.533, 0.7168, 0.533, 0.7409, 0.5078, 0.7409, 0.5078, 0.7168, 0.2808, 0.7182, 0.2808, 0.7423, 0.2567, 0.7423, 0.2567, 0.7182, 0.02727, 0.651, 0.02749, 0.6743, 0.002252, 0.6745, 0.002034, 0.6512, 0.971, 0.4644, 0.9951, 0.4644, 0.9951, 0.4896, 0.971, 0.4896, 0.7775, 0.4644, 0.971, 0.4644, 0.971, 0.4896, 0.7775, 0.4896, 0.02523, 0.0, 0.02523, 0.02409, 1.855e-08, 0.02409, 0.0, 0.0, 0.4743, 0.7182, 0.4743, 0.7423, 0.2808, 0.7423, 0.2808, 0.7182, 0.2567, 0.2837, 0.2567, 0.2596, 0.2808, 0.2596, 0.2808, 0.2837, 0.4975, 0.7182, 0.4975, 0.7423, 0.4743, 0.7423, 0.4743, 0.7182, 0.7542, 0.4644, 0.7775, 0.4644, 0.7775, 0.4896, 0.7542, 0.4896, 0.2808, 0.2837, 0.2808, 0.2596, 0.4743, 0.2596, 0.4743, 0.2837, 0.2808, 0.2596, 0.2567, 0.2596, 0.2567, 6.299e-08, 0.2808, 6.194e-08, 0.2567, 0.0, 0.2567, 0.02409, 0.2326, 0.02409, 0.2326, 0.0, 0.9951, 0.2837, 0.971, 0.2837, 0.971, 0.02409, 0.9951, 0.02409, 0.4975, 0.2596, 0.4743, 0.2596, 0.4743, -2.073e-08, 0.4975, -2.175e-08, 0.2545, 0.6513, 0.2543, 0.6746, 0.2302, 0.6744, 0.2305, 0.6511, 0.7378, 0.7168, 0.7378, 0.7409, 0.7137, 0.7409, 0.7137, 0.7168, 0.7187, 0.2168, 0.7187, 0.2409, 0.5381, 0.2409, 0.5381, 0.2168, 0.744, 0.2168, 0.744, 0.2409, 0.7187, 0.2409, 0.7187, 0.2168, 0.7542, 0.2837, 0.7775, 0.2837, 0.7775, 0.4644, 0.7542, 0.4644, 0.7775, 0.2837, 0.971, 0.2837, 0.971, 0.4644, 0.7775, 0.4644, 0.971, 0.2837, 0.9951, 0.2837, 0.9951, 0.4644, 0.971, 0.4644, 0.7137, 0.7168, 0.7137, 0.7409, 0.533, 0.7409, 0.533, 0.7168, 0.7542, 1.441e-08, 0.744, 0.2168, 0.7187, 0.2168, 0.729, 4.034e-09, 0.7542, 0.5, 0.7378, 0.7168, 0.7137, 0.7168, 0.7301, 0.5, 0.4975, 0.5011, 0.4975, 0.7182, 0.4743, 0.7182, 0.4743, 0.5011, 0.2567, 0.5011, 0.2567, 0.2837, 0.2808, 0.2837, 0.2808, 0.5011, 0.2808, 0.5011, 0.2808, 0.7182, 0.2567, 0.7182, 0.2567, 0.5011, 0.5228, 0.5, 0.533, 0.7168, 0.5078, 0.7168, 0.4975, 0.5, 0.4743, 0.5011, 0.4743, 0.2837, 0.4975, 0.2837, 0.4975, 0.5011, 0.5216, 5.063e-08, 0.5381, 0.2168, 0.514, 0.2168, 0.4975, 4.958e-08, 0.2162, 0.2409, 0.0355, 0.2409, 0.0355, 0.2168, 0.2162, 0.2168, 0.2162, 0.4341, 0.0355, 0.4341, 0.0355, 0.2409, 0.2162, 0.2409, 0.2162, 0.4577, 0.0355, 0.4577, 0.0355, 0.4341, 0.2162, 0.4341, 0.01027, 0.2409, 0.0355, 0.2409, 0.0355, 0.4341, 0.01027, 0.4344, 0.2402, 0.2409, 0.2402, 0.4344, 0.2162, 0.4341, 0.2162, 0.2409, 0.05956, 0.2397, 0.0355, 0.2409, 0.02523, 0.02409, 0.04929, 0.02295, 0.2086, 0.02227, 0.2326, 0.02409, 0.2162, 0.2409, 0.1921, 0.2391, 0.2305, 0.6511, 0.2072, 0.6526, 0.1927, 0.4357, 0.2162, 0.4341, 0.02727, 0.651, 0.0355, 0.4341, 0.05901, 0.4351, 0.05054, 0.6519, 0.01027, 0.4344, 0.0355, 0.4341, 0.02727, 0.651, 0.002034, 0.6512, 0.2402, 0.4344, 0.2545, 0.6513, 0.2305, 0.6511, 0.2162, 0.4341, 0.02523, 0.02409, 0.0355, 0.2409, 0.01027, 0.2409, 1.855e-08, 0.02409, 0.2402, 0.2409, 0.2162, 0.2409, 0.2326, 0.02409, 0.2567, 0.02409, 0.7542, 7.835e-08, 0.7775, 3.121e-09, 0.7775, 0.02409, 0.7542, 0.02409, 0.7775, 3.121e-09, 0.971, -5.337e-09, 0.971, 0.02409, 0.7775, 0.02409, 0.971, -5.337e-09, 0.9951, -6.39e-09, 0.9951, 0.02409, 0.971, 0.02409, 0.4743, 0.2596, 0.2808, 0.2596, 0.2808, 6.194e-08, 0.4743, -2.073e-08, 0.7137, 0.7409, 0.7378, 0.7409, 0.7542, 1.0, 0.7301, 1.0, 0.971, 0.2837, 0.7775, 0.2837, 0.7775, 0.02409, 0.971, 0.02409, 0.514, 0.2409, 0.5381, 0.2409, 0.5216, 0.5, 0.4975, 0.5, 0.7775, 0.2837, 0.7542, 0.2837, 0.7542, 0.02409, 0.7775, 0.02409])
me_cube_011.update()
me_cube_012 = bpy.data.meshes.new('Cube.012')
me_cube_012.from_pydata([(-0.4069, -0.4069, 0.1), (-0.4069, -0.4069, 1.014), (-0.4069, 0.4069, 0.1), (-0.4069, 0.4069, 1.014), (0.4069, -0.4069, 0.1), (0.4069, -0.4069, 1.014), (0.4069, 0.4069, 0.1), (0.4069, 0.4069, 1.014), (-0.3255, 0.4069, 0.1), (-0.3255, 0.4069, 1.014), (-0.3255, -0.4069, 0.1), (-0.3255, -0.4069, 1.014), (0.3282, 0.4069, 1.014), (0.3282, -0.4069, 0.1), (0.3282, 0.4069, 0.1), (0.3282, -0.4069, 1.014), (-0.4069, 0.3255, 0.1), (-0.4069, 0.3255, 1.014), (0.4069, 0.3255, 0.1), (0.4069, 0.3255, 1.014), (-0.3255, 0.3255, 1.014), (-0.3255, 0.3255, 0.1), (0.3282, 0.3255, 1.014), (0.3282, 0.3255, 0.1), (-0.4069, -0.3216, 0.1), (0.4069, -0.3216, 1.014), (-0.3255, -0.3216, 1.014), (-0.3255, -0.3216, 0.1), (0.3282, -0.3216, 1.014), (0.3282, -0.3216, 0.1), (-0.4069, -0.3216, 1.014), (0.4069, -0.3216, 0.1), (-0.4069, -0.4069, 0.9608), (-0.4069, 0.4069, 0.9608), (0.4069, 0.4069, 0.9608), (0.4069, -0.4069, 0.9608), (-0.3255, -0.4069, 0.9608), (-0.3255, 0.4069, 0.9608), (0.3282, -0.4069, 0.9608), (0.3282, 0.4069, 0.9608), (0.4069, 0.3255, 0.9608), (-0.4069, 0.3255, 0.9608), (-0.4069, -0.3216, 0.9608), (0.4069, -0.3216, 0.9608), (-0.3255, 0.3255, 0.9608), (-0.3255, -0.3216, 0.9608), (0.3274, 0.3255, 0.9608), (0.3274, -0.3216, 0.9608), (-0.4069, 0.4069, 0.1548), (-0.3255, 0.4069, 0.1548), (-0.4069, 0.3255, 0.1548), (-0.3255, 0.3255, 0.1548), (0.4069, 0.4069, 0.1548), (0.3282, 0.4069, 0.1548), (0.4069, 0.3255, 0.1548), (0.3281, 0.3255, 0.1548), (-0.3255, -0.4069, 0.1548), (-0.4069, -0.3216, 0.1548), (-0.4069, -0.4069, 0.1548), (-0.3255, -0.3216, 0.1548), (0.4069, -0.4069, 0.1548), (0.3282, -0.4069, 0.1548), (0.4069, -0.3216, 0.1548), (0.3281, -0.3216, 0.1548), (-0.4069, -0.5819, 0.9608), (-0.4069, -0.5819, 1.014), (0.3282, 0.5819, 1.014), (0.4069, 0.5819, 1.014), (-0.3255, -0.5819, 1.014), (-0.4069, 0.5819, 1.014), (-0.3255, 0.5819, 1.014), (0.3282, -0.5819, 1.014), (0.4069, -0.5819, 1.014), (-0.4069, 0.5819, 0.9608), (0.4069, 0.5819, 0.9608), (0.4069, -0.5819, 0.9608), (-0.3255, -0.5819, 0.9608), (-0.3255, 0.5819, 0.9608), (0.3282, -0.5819, 0.9608), (0.3282, 0.5819, 0.9608), (0.3276, -0.3216, 0.8363), (0.4069, -0.4069, 0.8363), (0.3282, -0.4069, 0.8363), (0.4069, -0.3216, 0.8363), (0.3276, 0.3255, 0.8363), (0.4069, 0.4069, 0.8363), (0.3282, 0.4069, 0.8363), (0.4069, 0.3255, 0.8363), (-0.3255, 0.3255, 0.8363), (-0.4069, 0.4069, 0.8363), (-0.3255, 0.4069, 0.8363), (-0.4069, 0.3255, 0.8363), (-0.4069, -0.4069, 0.8363), (-0.3255, -0.3216, 0.8363), (-0.3255, -0.4069, 0.8363), (-0.4069, -0.3216, 0.8363), (-0.4069, 0.4069, 0.53), (-0.3255, 0.4069, 0.53), (-0.4069, 0.3255, 0.53), (-0.3255, 0.3255, 0.53), (0.4069, -0.4069, 0.53), (0.3282, -0.4069, 0.53), (0.4069, -0.3216, 0.53), (0.3278, -0.3216, 0.53), (0.4069, 0.4069, 0.53), (0.3282, 0.4069, 0.53), (0.4069, 0.3255, 0.53), (0.3278, 0.3255, 0.53), (-0.3255, -0.4069, 0.53), (-0.4069, -0.3216, 0.53), (-0.4069, -0.4069, 0.53), (-0.3255, -0.3216, 0.53), (-0.4069, -0.4069, 0.5801), (-0.3255, -0.3216, 0.5801), (-0.3255, -0.4069, 0.5801), (-0.4069, -0.3216, 0.5801), (0.3278, -0.3216, 0.5801), (0.4069, -0.4069, 0.5801), (0.3282, -0.4069, 0.5801), (0.4069, -0.3216, 0.5801), (0.3278, 0.3255, 0.5801), (0.4069, 0.4069, 0.5801), (0.3282, 0.4069, 0.5801), (0.4069, 0.3255, 0.5801), (-0.3255, 0.3255, 0.5801), (-0.4069, 0.4069, 0.5801), (-0.3255, 0.4069, 0.5801), (-0.4069, 0.3255, 0.5801), (-0.3939, 0.2942, -0.02231), (-0.3939, 0.2942, 0.08287), (-0.3939, 0.3994, -0.02231), (-0.3939, 0.3994, 0.08287), (-0.2887, 0.2942, -0.02231), (-0.2887, 0.2942, 0.08287), (-0.2887, 0.3994, -0.02231), (-0.2887, 0.3994, 0.08287), (-0.3413, 0.3994, -0.04335), (-0.3413, 0.3994, 0.1039), (-0.3413, 0.2942, -0.04335), (-0.3413, 0.2942, 0.1039), (-0.4149, 0.2942, 0.03028), (-0.4149, 0.3994, 0.03028), (-0.2677, 0.3994, 0.03028), (-0.2677, 0.2942, 0.03028), (-0.3413, 0.2942, 0.03028), (-0.3413, 0.3994, 0.03028), (0.2841, 0.2942, -0.02231), (0.2841, 0.2942, 0.08287), (0.2841, 0.3994, -0.02231), (0.2841, 0.3994, 0.08287), (0.3892, 0.2942, -0.02231), (0.3892, 0.2942, 0.08287), (0.3892, 0.3994, -0.02231), (0.3892, 0.3994, 0.08287), (0.3367, 0.3994, -0.04335), (0.3367, 0.3994, 0.1039), (0.3367, 0.2942, -0.04335), (0.3367, 0.2942, 0.1039), (0.263, 0.2942, 0.03028), (0.263, 0.3994, 0.03028), (0.4103, 0.3994, 0.03028), (0.4103, 0.2942, 0.03028), (0.3367, 0.2942, 0.03028), (0.3367, 0.3994, 0.03028), (-0.3939, -0.3967, -0.02231), (-0.3939, -0.3967, 0.08287), (-0.3939, -0.2915, -0.02231), (-0.3939, -0.2915, 0.08287), (-0.2887, -0.3967, -0.02231), (-0.2887, -0.3967, 0.08287), (-0.2887, -0.2915, -0.02231), (-0.2887, -0.2915, 0.08287), (-0.3413, -0.2915, -0.04335), (-0.3413, -0.2915, 0.1039), (-0.3413, -0.3967, -0.04335), (-0.3413, -0.3967, 0.1039), (-0.4149, -0.3967, 0.03028), (-0.4149, -0.2915, 0.03028), (-0.2677, -0.2915, 0.03028), (-0.2677, -0.3967, 0.03028), (-0.3413, -0.3967, 0.03028), (-0.3413, -0.2915, 0.03028), (0.2841, -0.3967, -0.02231), (0.2841, -0.3967, 0.08287), (0.2841, -0.2915, -0.02231), (0.2841, -0.2915, 0.08287), (0.3892, -0.3967, -0.02231), (0.3892, -0.3967, 0.08287), (0.3892, -0.2915, -0.02231), (0.3892, -0.2915, 0.08287), (0.3367, -0.2915, -0.04335), (0.3367, -0.2915, 0.1039), (0.3367, -0.3967, -0.04335), (0.3367, -0.3967, 0.1039), (0.263, -0.3967, 0.03028), (0.263, -0.2915, 0.03028), (0.4103, -0.2915, 0.03028), (0.4103, -0.3967, 0.03028), (0.3367, -0.3967, 0.03028), (0.3367, -0.2915, 0.03028)], [], [(41, 17, 3, 33), (1, 32, 64, 65), (43, 25, 5, 35), (37, 9, 12, 39), (29, 31, 4, 13), (26, 30, 1, 11), (28, 26, 11, 15), (24, 27, 10, 0), (15, 11, 68, 71), (5, 15, 71, 72), (39, 12, 7, 34), (25, 28, 15, 5), (12, 7, 67, 66), (7, 12, 22, 19), (2, 8, 21, 16), (12, 9, 20, 22), (9, 3, 17, 20), (14, 6, 18, 23), (34, 7, 19, 40), (42, 30, 17, 41), (32, 1, 30, 42), (19, 22, 28, 25), (22, 20, 26, 28), (20, 17, 30, 26), (40, 19, 25, 43), (92, 32, 42, 95), (85, 34, 40, 87), (81, 35, 38, 82), (89, 33, 37, 90), (94, 36, 32, 92), (83, 43, 35, 81), (86, 39, 34, 85), (91, 41, 33, 89), (44, 45, 42, 41), (46, 47, 45, 44), (40, 43, 47, 46), (36, 45, 47, 38), (37, 39, 46, 44), (91, 88, 44, 41), (84, 87, 40, 46), (80, 47, 43, 83), (16, 21, 27, 24), (93, 45, 36, 94), (10, 27, 29, 13), (97, 99, 51, 49), (18, 54, 62, 31), (16, 50, 48, 2), (2, 48, 49, 8), (105, 53, 55, 107), (8, 49, 53, 14), (14, 53, 52, 6), (6, 52, 54, 18), (16, 24, 57, 50), (109, 111, 59, 57), (10, 56, 58, 0), (0, 58, 57, 24), (101, 103, 63, 61), (10, 13, 61, 56), (31, 62, 60, 4), (4, 60, 61, 13), (21, 8, 14, 23), (23, 18, 31, 29), (29, 27, 21, 23), (55, 51, 59, 63), (56, 61, 63, 59), (50, 57, 59, 51), (51, 55, 53, 49), (54, 55, 63, 62), (79, 66, 67, 74), (76, 68, 65, 64), (78, 71, 68, 76), (73, 69, 70, 77), (75, 72, 71, 78), (77, 70, 66, 79), (33, 3, 69, 73), (3, 33, 37, 9), (7, 34, 74, 67), (38, 15, 11, 36), (35, 5, 72, 75), (35, 5, 15, 38), (11, 1, 65, 68), (9, 12, 66, 70), (32, 36, 11, 1), (3, 9, 70, 69), (38, 47, 80, 82), (116, 80, 83, 119), (119, 83, 81, 117), (117, 81, 82, 118), (39, 86, 84, 46), (120, 123, 87, 84), (122, 86, 85, 121), (121, 85, 87, 123), (37, 44, 88, 90), (127, 124, 88, 91), (127, 91, 89, 125), (125, 89, 90, 126), (42, 45, 93, 95), (113, 93, 94, 114), (114, 94, 92, 112), (112, 92, 95, 115), (75, 81, 35), (92, 64, 32), (89, 73, 33), (85, 74, 34), (48, 96, 97, 49), (50, 98, 96, 48), (50, 51, 99, 98), (126, 124, 99, 97), (60, 100, 101, 61), (62, 102, 100, 60), (63, 103, 102, 62), (118, 116, 103, 101), (52, 104, 106, 54), (53, 105, 104, 52), (55, 54, 106, 107), (122, 105, 107, 120), (58, 110, 109, 57), (56, 108, 110, 58), (59, 111, 108, 56), (115, 113, 111, 109), (95, 93, 113, 115), (110, 112, 115, 109), (108, 114, 112, 110), (111, 113, 114, 108), (82, 80, 116, 118), (100, 117, 118, 101), (102, 119, 117, 100), (103, 116, 119, 102), (86, 122, 120, 84), (104, 121, 123, 106), (105, 122, 121, 104), (107, 106, 123, 120), (90, 88, 124, 126), (96, 125, 126, 97), (98, 127, 125, 96), (98, 99, 124, 127), (119, 116, 120, 123), (119, 123, 106, 102), (126, 122, 105, 97), (122, 126, 124, 120), (115, 113, 124, 127), (115, 127, 98, 109), (114, 118, 116, 113), (118, 114, 108, 101), (120, 116, 113, 124), (140, 129, 131, 141), (145, 137, 135, 142), (142, 135, 133, 143), (144, 139, 129, 140), (136, 134, 132, 138), (137, 131, 129, 139), (135, 137, 139, 133), (130, 136, 138, 128), (143, 133, 139, 144), (141, 131, 137, 145), (130, 141, 145, 136), (132, 143, 144, 138), (138, 144, 140, 128), (134, 142, 143, 132), (136, 145, 142, 134), (128, 140, 141, 130), (158, 147, 149, 159), (163, 155, 153, 160), (160, 153, 151, 161), (162, 157, 147, 158), (154, 152, 150, 156), (155, 149, 147, 157), (153, 155, 157, 151), (148, 154, 156, 146), (161, 151, 157, 162), (159, 149, 155, 163), (148, 159, 163, 154), (150, 161, 162, 156), (156, 162, 158, 146), (152, 160, 161, 150), (154, 163, 160, 152), (146, 158, 159, 148), (176, 165, 167, 177), (181, 173, 171, 178), (178, 171, 169, 179), (180, 175, 165, 176), (172, 170, 168, 174), (173, 167, 165, 175), (171, 173, 175, 169), (166, 172, 174, 164), (179, 169, 175, 180), (177, 167, 173, 181), (166, 177, 181, 172), (168, 179, 180, 174), (174, 180, 176, 164), (170, 178, 179, 168), (172, 181, 178, 170), (164, 176, 177, 166), (194, 183, 185, 195), (199, 191, 189, 196), (196, 189, 187, 197), (198, 193, 183, 194), (190, 188, 186, 192), (191, 185, 183, 193), (189, 191, 193, 187), (184, 190, 192, 182), (197, 187, 193, 198), (195, 185, 191, 199), (184, 195, 199, 190), (186, 197, 198, 192), (192, 198, 194, 182), (188, 196, 197, 186), (190, 199, 196, 188), (182, 194, 195, 184)])
_uv = me_cube_012.uv_layers.new(name='UVMap')
_uv.uv.foreach_set('vector', [0.527, 0.2655, 0.527, 0.2818, 0.5019, 0.2818, 0.5019, 0.2655, 0.6316, 0.3912, 0.6316, 0.3749, 0.6856, 0.3749, 0.6856, 0.3912, 0.02629, 0.7293, 0.02629, 0.7456, 1.655e-08, 0.7456, 1.655e-08, 0.7293, 0.4768, 0.7019, 0.4768, 0.7182, 0.2752, 0.7182, 0.2752, 0.7019, 0.7286, 0.6919, 0.7528, 0.6919, 0.7528, 0.7182, 0.7286, 0.7182, 0.527, 0.7445, 0.5019, 0.7445, 0.5019, 0.7182, 0.527, 0.7182, 0.7286, 0.7445, 0.527, 0.7445, 0.527, 0.7182, 0.7286, 0.7182, 0.5019, 0.6919, 0.527, 0.6919, 0.527, 0.7182, 0.5019, 0.7182, 0.8068, 0.02426, 0.8068, 0.2259, 0.7528, 0.2259, 0.7528, 0.02426, 0.8068, -2.176e-09, 0.8068, 0.02426, 0.7528, 0.02426, 0.7528, 1.828e-10, 0.2752, 0.7019, 0.2752, 0.7182, 0.2509, 0.7182, 0.2509, 0.7019, 0.7528, 0.7445, 0.7286, 0.7445, 0.7286, 0.7182, 0.7528, 0.7182, 0.8068, 0.02426, 0.8068, 6.097e-09, 0.8608, 3.739e-09, 0.8608, 0.02426, 0.7528, 0.9692, 0.7286, 0.9692, 0.7286, 0.9441, 0.7528, 0.9441, 0.5019, 0.4673, 0.527, 0.4673, 0.527, 0.4924, 0.5019, 0.4924, 0.7286, 0.9692, 0.527, 0.9692, 0.527, 0.9441, 0.7286, 0.9441, 0.527, 0.9692, 0.5019, 0.9692, 0.5019, 0.9441, 0.527, 0.9441, 0.7286, 0.4673, 0.7528, 0.4673, 0.7528, 0.4924, 0.7286, 0.4924, 0.2509, 0.7293, 0.2509, 0.7456, 0.2259, 0.7456, 0.2259, 0.7293, 0.7266, 0.2655, 0.7266, 0.2818, 0.527, 0.2818, 0.527, 0.2655, 0.7528, 0.2655, 0.7528, 0.2818, 0.7266, 0.2818, 0.7266, 0.2655, 0.7528, 0.9441, 0.7286, 0.9441, 0.7286, 0.7445, 0.7528, 0.7445, 0.7286, 0.9441, 0.527, 0.9441, 0.527, 0.7445, 0.7286, 0.7445, 0.527, 0.9441, 0.5019, 0.9441, 0.5019, 0.7445, 0.527, 0.7445, 0.2259, 0.7293, 0.2259, 0.7456, 0.02629, 0.7456, 0.02629, 0.7293, 0.7528, 0.2271, 0.7528, 0.2655, 0.7266, 0.2655, 0.7266, 0.2271, 0.2509, 0.6909, 0.2509, 0.7293, 0.2259, 0.7293, 0.2259, 0.6909, 0.5019, 0.9453, 0.5019, 0.9837, 0.4776, 0.9837, 0.4776, 0.9453, 0.5019, 0.6635, 0.5019, 0.7019, 0.4768, 0.7019, 0.4768, 0.6635, 0.276, 0.9453, 0.276, 0.9837, 0.2509, 0.9837, 0.2509, 0.9453, 0.02629, 0.6909, 0.02629, 0.7293, 1.655e-08, 0.7293, 2.482e-08, 0.6909, 0.2752, 0.6635, 0.2752, 0.7019, 0.2509, 0.7019, 0.2509, 0.6635, 0.527, 0.2271, 0.527, 0.2655, 0.5019, 0.2655, 0.5019, 0.2271, 0.276, 0.319, 0.4756, 0.319, 0.4756, 0.3441, 0.276, 0.3441, 0.276, 0.1177, 0.4756, 0.1177, 0.4756, 0.319, 0.276, 0.319, 0.276, 0.09315, 0.4756, 0.09315, 0.4756, 0.1177, 0.276, 0.1177, 0.5019, 0.319, 0.4756, 0.319, 0.4756, 0.1177, 0.5019, 0.1174, 0.2509, 0.319, 0.2509, 0.1174, 0.276, 0.1177, 0.276, 0.319, 0.3011, 0.3574, 0.276, 0.3574, 0.276, 0.319, 0.3011, 0.319, 0.2764, 0.07927, 0.3009, 0.07948, 0.3006, 0.1179, 0.276, 0.1177, 0.4752, 0.07927, 0.4756, 0.1177, 0.4511, 0.1179, 0.4508, 0.07947, 0.5019, 0.4924, 0.527, 0.4924, 0.527, 0.6919, 0.5019, 0.6919, 0.4756, 0.3574, 0.4756, 0.319, 0.5019, 0.319, 0.5019, 0.3574, 0.527, 0.7182, 0.527, 0.6919, 0.7286, 0.6919, 0.7286, 0.7182, -6.751e-10, 0.01544, 0.02509, 0.01544, 0.02509, 0.1311, -5.732e-09, 0.1311, 0.2259, 0.4639, 0.2259, 0.4808, 0.02629, 0.4808, 0.02629, 0.4639, 0.527, 4.653e-08, 0.527, 0.0169, 0.5019, 0.0169, 0.5019, 4.964e-08, 0.5019, 0.4364, 0.5019, 0.4533, 0.4768, 0.4533, 0.4768, 0.4364, 0.0001705, 0.4484, -1.454e-08, 0.3327, 0.02509, 0.3327, 0.02527, 0.4484, 0.4768, 0.4364, 0.4768, 0.4533, 0.2752, 0.4533, 0.2752, 0.4364, 0.2752, 0.4364, 0.2752, 0.4533, 0.2509, 0.4533, 0.2509, 0.4364, 0.2509, 0.4639, 0.2509, 0.4808, 0.2259, 0.4808, 0.2259, 0.4639, 0.527, 4.653e-08, 0.7266, -4.136e-09, 0.7266, 0.0169, 0.527, 0.0169, 0.1996, 0.01544, 0.2247, 0.01544, 0.2247, 0.1311, 0.1996, 0.1311, 0.276, 0.7182, 0.276, 0.7351, 0.2509, 0.7351, 0.2509, 0.7182, 0.7528, -8.273e-09, 0.7528, 0.0169, 0.7266, 0.0169, 0.7266, -4.136e-09, 0.2508, 0.4484, 0.2245, 0.4484, 0.2247, 0.3327, 0.2509, 0.3327, 0.276, 0.7182, 0.4776, 0.7182, 0.4776, 0.7351, 0.276, 0.7351, 0.02629, 0.4639, 0.02629, 0.4808, 1.655e-08, 0.4808, 1.655e-08, 0.4639, 0.5019, 0.7182, 0.5019, 0.7351, 0.4776, 0.7351, 0.4776, 0.7182, 0.527, 0.4924, 0.527, 0.4673, 0.7286, 0.4673, 0.7286, 0.4924, 0.7286, 0.4924, 0.7528, 0.4924, 0.7528, 0.6919, 0.7286, 0.6919, 0.7286, 0.6919, 0.527, 0.6919, 0.527, 0.4924, 0.7286, 0.4924, 0.02509, 0.3327, 0.02509, 0.1311, 0.2247, 0.1311, 0.2247, 0.3327, 0.2509, 0.1311, 0.2509, 0.3327, 0.2247, 0.3327, 0.2247, 0.1311, 0.02509, 0.106, 0.2247, 0.106, 0.2247, 0.1311, 0.02509, 0.1311, 0.02509, 0.1311, 0.02509, 0.3327, -1.454e-08, 0.3327, -5.732e-09, 0.1311, 0.02509, 0.357, 0.02509, 0.3327, 0.2247, 0.3327, 0.2247, 0.357, 0.8231, 0.2752, 0.8068, 0.2752, 0.8068, 0.2509, 0.8231, 0.2509, 0.7905, 0.4768, 0.8068, 0.4768, 0.8068, 0.5019, 0.7905, 0.5019, 0.7905, 0.2752, 0.8068, 0.2752, 0.8068, 0.4768, 0.7905, 0.4768, 0.8231, 0.5019, 0.8068, 0.5019, 0.8068, 0.4768, 0.8231, 0.4768, 0.7905, 0.2509, 0.8068, 0.2509, 0.8068, 0.2752, 0.7905, 0.2752, 0.8231, 0.4768, 0.8068, 0.4768, 0.8068, 0.2752, 0.8231, 0.2752, 0.6856, 0.3202, 0.6856, 0.3365, 0.6316, 0.3365, 0.6316, 0.3202, 0.5019, 0.7182, 0.5019, 0.7019, 0.4768, 0.7019, 0.4768, 0.7182, 0.6316, 0.446, 0.6316, 0.4296, 0.6856, 0.4296, 0.6856, 0.446, 0.4776, 0.9837, 0.4776, 1.0, 0.276, 1.0, 0.276, 0.9837, 0.7395, 0.3202, 0.7395, 0.3365, 0.6856, 0.3365, 0.6856, 0.3202, 0.5019, 0.9837, 0.5019, 1.0, 0.4776, 1.0, 0.4776, 0.9837, 0.8068, 0.2259, 0.8068, 0.2509, 0.7528, 0.2509, 0.7528, 0.2259, 0.8068, 0.2259, 0.8068, 0.02426, 0.8608, 0.02426, 0.8608, 0.2259, 0.2509, 0.9837, 0.276, 0.9837, 0.276, 1.0, 0.2509, 1.0, 0.8068, 0.2509, 0.8068, 0.2259, 0.8608, 0.2259, 0.8608, 0.2509, 0.5019, 0.1174, 0.4756, 0.1177, 0.4752, 0.07927, 0.5015, 0.07902, 0.4745, 0.0002446, 0.4752, 0.07927, 0.4508, 0.07947, 0.4501, 0.0004493, 0.02629, 0.6119, 0.02629, 0.6909, 2.482e-08, 0.6909, 0.0, 0.6119, 0.5019, 0.8662, 0.5019, 0.9453, 0.4776, 0.9453, 0.4776, 0.8662, 0.2509, 0.1174, 0.2513, 0.07902, 0.2764, 0.07927, 0.276, 0.1177, 0.2772, 0.0002451, 0.3016, 0.0004606, 0.3009, 0.07948, 0.2764, 0.07927, 0.2752, 0.5845, 0.2752, 0.6635, 0.2509, 0.6635, 0.2509, 0.5845, 0.2509, 0.6119, 0.2509, 0.6909, 0.2259, 0.6909, 0.2259, 0.6119, 0.2509, 0.319, 0.276, 0.319, 0.276, 0.3574, 0.2509, 0.3574, 0.3011, 0.4364, 0.276, 0.4364, 0.276, 0.3574, 0.3011, 0.3574, 0.527, 0.148, 0.527, 0.2271, 0.5019, 0.2271, 0.5019, 0.148, 0.5019, 0.5845, 0.5019, 0.6635, 0.4768, 0.6635, 0.4768, 0.5845, 0.4505, 0.319, 0.4756, 0.319, 0.4756, 0.3574, 0.4505, 0.3574, 0.4756, 0.4364, 0.4756, 0.3574, 0.5019, 0.3574, 0.5019, 0.4364, 0.276, 0.8662, 0.276, 0.9453, 0.2509, 0.9453, 0.2509, 0.8662, 0.7528, 0.148, 0.7528, 0.2271, 0.7266, 0.2271, 0.7266, 0.148, 0.6856, 0.3202, 0.7395, 0.2818, 0.7395, 0.3202, 0.6316, 0.3365, 0.6856, 0.3749, 0.6316, 0.3749, 0.6856, 0.2818, 0.6316, 0.3202, 0.6856, 0.3202, 0.6316, 0.3912, 0.6856, 0.4296, 0.6316, 0.4296, 0.5019, 0.4533, 0.5019, 0.569, 0.4768, 0.569, 0.4768, 0.4533, 0.527, 0.0169, 0.527, 0.1326, 0.5019, 0.1326, 0.5019, 0.0169, 0.05019, 0.1311, 0.02509, 0.1311, 0.02509, 0.01544, 0.05019, 0.01544, 0.0, 0.0, 0.02509, 1.097e-09, 0.02509, 0.01544, -6.751e-10, 0.01544, 0.5019, 0.7351, 0.5019, 0.8508, 0.4776, 0.8508, 0.4776, 0.7351, 0.02629, 0.4808, 0.02629, 0.5964, 1.655e-08, 0.5964, 1.655e-08, 0.4808, 0.2247, 0.3327, 0.2245, 0.4484, 0.2001, 0.4483, 0.2004, 0.3326, 0.2508, 0.4639, 0.2245, 0.4638, 0.2245, 0.4484, 0.2508, 0.4484, 0.2509, 0.4808, 0.2509, 0.5964, 0.2259, 0.5964, 0.2259, 0.4808, 0.2752, 0.4533, 0.2752, 0.569, 0.2509, 0.569, 0.2509, 0.4533, 0.02509, 0.3327, 0.04939, 0.3326, 0.04965, 0.4483, 0.02527, 0.4484, 0.0001929, 0.4639, 0.0001705, 0.4484, 0.02527, 0.4484, 0.02529, 0.4638, 0.7528, 0.0169, 0.7528, 0.1326, 0.7266, 0.1326, 0.7266, 0.0169, 0.276, 0.7351, 0.276, 0.8508, 0.2509, 0.8508, 0.2509, 0.7351, 0.2247, 0.1311, 0.2247, 0.01544, 0.2509, 0.01544, 0.2509, 0.1311, 0.1996, 2.527e-08, 0.2247, 9.82e-09, 0.2247, 0.01544, 0.1996, 0.01544, 0.4505, 0.3574, 0.4756, 0.3574, 0.4756, 0.4364, 0.4505, 0.4364, 0.7528, 0.1326, 0.7528, 0.148, 0.7266, 0.148, 0.7266, 0.1326, 0.276, 0.8508, 0.276, 0.8662, 0.2509, 0.8662, 0.2509, 0.8508, 0.2247, 0.01544, 0.2247, 9.82e-09, 0.2509, 4.406e-08, 0.2509, 0.01544, 0.5015, 0.07902, 0.4752, 0.07927, 0.4745, 0.0002446, 0.5008, -2.189e-08, 0.5019, 0.8508, 0.5019, 0.8662, 0.4776, 0.8662, 0.4776, 0.8508, 0.02629, 0.5964, 0.02629, 0.6119, 0.0, 0.6119, 1.655e-08, 0.5964, 0.2245, 0.4484, 0.2245, 0.4638, 0.2001, 0.4638, 0.2001, 0.4483, 0.2513, 0.07902, 0.2521, 3.861e-07, 0.2772, 0.0002451, 0.2764, 0.07927, 0.2509, 0.5964, 0.2509, 0.6119, 0.2259, 0.6119, 0.2259, 0.5964, 0.2752, 0.569, 0.2752, 0.5845, 0.2509, 0.5845, 0.2509, 0.569, 0.02527, 0.4484, 0.04965, 0.4483, 0.04968, 0.4638, 0.02529, 0.4638, 0.2509, 0.3574, 0.276, 0.3574, 0.276, 0.4364, 0.2509, 0.4364, 0.5019, 0.569, 0.5019, 0.5845, 0.4768, 0.5845, 0.4768, 0.569, 0.527, 0.1326, 0.527, 0.148, 0.5019, 0.148, 0.5019, 0.1326, 0.05019, 0.01544, 0.02509, 0.01544, 0.02509, 1.097e-09, 0.05019, 1.874e-08, 0.02629, 0.7456, 0.02629, 0.77, 0.2259, 0.77, 0.2259, 0.7456, 0.7683, 0.6521, 0.7683, 0.4525, 0.7837, 0.4525, 0.7837, 0.6521, 0.7528, 0.4525, 0.7528, 0.2509, 0.7683, 0.2509, 0.7683, 0.4525, 0.2509, 0.7699, 0.2509, 0.9715, 0.2259, 0.9715, 0.2259, 0.77, 0.02629, 0.9966, 0.02629, 0.9715, 0.2259, 0.9715, 0.2259, 0.9966, 0.8068, 0.7015, 0.8068, 0.5019, 0.8222, 0.5019, 0.8222, 0.7015, 9.375e-09, 0.9715, 5.627e-10, 0.7699, 0.02629, 0.77, 0.02629, 0.9715, 0.7837, 0.2509, 0.7837, 0.4525, 0.7683, 0.4525, 0.7683, 0.2509, 0.2259, 0.77, 0.02629, 0.77, 0.02629, 0.9715, 0.2259, 0.9715, 0.5668, 0.3516, 0.5668, 0.3691, 0.5343, 0.3691, 0.5343, 0.3516, 0.7067, 0.4419, 0.6982, 0.4208, 0.7157, 0.4208, 0.7277, 0.4335, 0.5343, 0.4215, 0.5343, 0.404, 0.5668, 0.404, 0.5668, 0.4215, 0.5651, 0.4462, 0.5862, 0.4546, 0.5742, 0.4673, 0.5567, 0.4673, 0.5343, 0.3167, 0.5343, 0.2993, 0.5668, 0.2993, 0.5668, 0.3167, 0.5343, 0.3866, 0.5343, 0.3691, 0.5668, 0.3691, 0.5668, 0.3866, 0.5343, 0.404, 0.5343, 0.3866, 0.5668, 0.3866, 0.5668, 0.404, 0.5343, 0.3342, 0.5343, 0.3167, 0.5668, 0.3167, 0.5668, 0.3342, 0.5736, 0.4251, 0.5862, 0.4372, 0.5862, 0.4546, 0.5651, 0.4462, 0.6856, 0.4503, 0.6856, 0.4329, 0.6982, 0.4208, 0.7067, 0.4419, 0.6976, 0.463, 0.6856, 0.4503, 0.7067, 0.4419, 0.7151, 0.463, 0.5561, 0.4251, 0.5736, 0.4251, 0.5651, 0.4462, 0.5441, 0.4378, 0.5441, 0.4378, 0.5651, 0.4462, 0.5567, 0.4673, 0.5441, 0.4552, 0.5343, 0.2993, 0.5343, 0.2818, 0.5668, 0.2818, 0.5668, 0.2993, 0.7151, 0.463, 0.7067, 0.4419, 0.7277, 0.4335, 0.7277, 0.4509, 0.5668, 0.3342, 0.5668, 0.3516, 0.5343, 0.3516, 0.5343, 0.3342, 0.6316, 0.3516, 0.6316, 0.3691, 0.5992, 0.3691, 0.5992, 0.3516, 0.7739, 0.7393, 0.7655, 0.7604, 0.7528, 0.7483, 0.7528, 0.7309, 0.5992, 0.4215, 0.5992, 0.404, 0.6316, 0.404, 0.6316, 0.4215, 0.523, 0.4462, 0.5019, 0.4546, 0.5019, 0.4372, 0.5145, 0.4251, 0.5992, 0.3167, 0.5992, 0.2993, 0.6316, 0.2993, 0.6316, 0.3167, 0.5992, 0.3866, 0.5992, 0.3691, 0.6316, 0.3691, 0.6316, 0.3866, 0.5992, 0.404, 0.5992, 0.3866, 0.6316, 0.3866, 0.6316, 0.404, 0.5992, 0.3342, 0.5992, 0.3167, 0.6316, 0.3167, 0.6316, 0.3342, 0.5314, 0.4673, 0.5139, 0.4673, 0.5019, 0.4546, 0.523, 0.4462, 0.795, 0.7477, 0.783, 0.7604, 0.7655, 0.7604, 0.7739, 0.7393, 0.795, 0.7303, 0.795, 0.7477, 0.7739, 0.7393, 0.7824, 0.7182, 0.5441, 0.4552, 0.5314, 0.4673, 0.523, 0.4462, 0.5441, 0.4378, 0.5441, 0.4378, 0.523, 0.4462, 0.5145, 0.4251, 0.532, 0.4251, 0.5992, 0.2993, 0.5992, 0.2818, 0.6316, 0.2818, 0.6316, 0.2993, 0.7824, 0.7182, 0.7739, 0.7393, 0.7528, 0.7309, 0.7649, 0.7182, 0.6316, 0.3342, 0.6316, 0.3516, 0.5992, 0.3516, 0.5992, 0.3342, 0.5019, 0.3516, 0.5019, 0.3342, 0.5343, 0.3342, 0.5343, 0.3516, 0.7739, 0.6971, 0.7655, 0.6761, 0.783, 0.6761, 0.795, 0.6887, 0.5343, 0.2818, 0.5343, 0.2993, 0.5019, 0.2993, 0.5019, 0.2818, 0.6073, 0.4462, 0.6284, 0.4546, 0.6163, 0.4673, 0.5989, 0.4673, 0.5343, 0.3866, 0.5343, 0.404, 0.5019, 0.404, 0.5019, 0.3866, 0.5343, 0.3167, 0.5343, 0.3342, 0.5019, 0.3342, 0.5019, 0.3167, 0.5343, 0.2993, 0.5343, 0.3167, 0.5019, 0.3167, 0.5019, 0.2993, 0.5343, 0.3691, 0.5343, 0.3866, 0.5019, 0.3866, 0.5019, 0.3691, 0.6157, 0.4251, 0.6284, 0.4372, 0.6284, 0.4546, 0.6073, 0.4462, 0.7528, 0.7056, 0.7528, 0.6881, 0.7655, 0.6761, 0.7739, 0.6971, 0.7649, 0.7182, 0.7528, 0.7056, 0.7739, 0.6971, 0.7824, 0.7182, 0.5983, 0.4251, 0.6157, 0.4251, 0.6073, 0.4462, 0.5862, 0.4378, 0.5862, 0.4378, 0.6073, 0.4462, 0.5989, 0.4673, 0.5862, 0.4552, 0.5343, 0.404, 0.5343, 0.4215, 0.5019, 0.4215, 0.5019, 0.404, 0.7824, 0.7182, 0.7739, 0.6971, 0.795, 0.6887, 0.795, 0.7062, 0.5019, 0.3691, 0.5019, 0.3516, 0.5343, 0.3516, 0.5343, 0.3691, 0.5992, 0.3516, 0.5992, 0.3691, 0.5668, 0.3691, 0.5668, 0.3516, 0.7067, 0.3576, 0.6856, 0.366, 0.6856, 0.3486, 0.6982, 0.3365, 0.5668, 0.4215, 0.5668, 0.404, 0.5992, 0.404, 0.5992, 0.4215, 0.7067, 0.3998, 0.6982, 0.4208, 0.6856, 0.4088, 0.6856, 0.3913, 0.5668, 0.3167, 0.5668, 0.2993, 0.5992, 0.2993, 0.5992, 0.3167, 0.5668, 0.3866, 0.5668, 0.3691, 0.5992, 0.3691, 0.5992, 0.3866, 0.5668, 0.404, 0.5668, 0.3866, 0.5992, 0.3866, 0.5992, 0.404, 0.5668, 0.3342, 0.5668, 0.3167, 0.5992, 0.3167, 0.5992, 0.3342, 0.7277, 0.4082, 0.7157, 0.4208, 0.6982, 0.4208, 0.7067, 0.3998, 0.7151, 0.3787, 0.6976, 0.3787, 0.6856, 0.366, 0.7067, 0.3576, 0.7277, 0.3666, 0.7151, 0.3787, 0.7067, 0.3576, 0.7277, 0.3492, 0.7277, 0.3907, 0.7277, 0.4082, 0.7067, 0.3998, 0.7151, 0.3787, 0.7151, 0.3787, 0.7067, 0.3998, 0.6856, 0.3913, 0.6976, 0.3787, 0.5668, 0.2993, 0.5668, 0.2818, 0.5992, 0.2818, 0.5992, 0.2993, 0.7277, 0.3492, 0.7067, 0.3576, 0.6982, 0.3365, 0.7157, 0.3365, 0.5992, 0.3342, 0.5992, 0.3516, 0.5668, 0.3516, 0.5668, 0.3342])
me_cube_012.update()

# ---- objects
ob_shelf = bpy.data.objects.new('shelf', me_cube_001)
ob_filecabinet = bpy.data.objects.new('filecabinet', me_cube_002)
ob_stool = bpy.data.objects.new('stool', me_cube_003)
ob_case = bpy.data.objects.new('case', me_cube_004)
ob_cube_004 = bpy.data.objects.new('Cube.004', me_cube_005)
ob_cube_005 = bpy.data.objects.new('Cube.005', me_cube_007)
ob_cube_006 = bpy.data.objects.new('Cube.006', me_cube_008)
ob_endtable = bpy.data.objects.new('endtable', me_cube)
ob_coffeetable = bpy.data.objects.new('coffeetable', me_cube_006)
ob_conferencetable = bpy.data.objects.new('conferencetable', me_cube_009)
ob_desk = bpy.data.objects.new('desk', me_cube_010)
ob_chair = bpy.data.objects.new('chair', me_cube_011)
ob_cart = bpy.data.objects.new('cart', me_cube_012)

# ---- transforms, parenting, visibility, modifiers, constraints
ob_shelf.location = (0.0, 0.0, 0.0)
ob_filecabinet.location = (0.0, 0.0, 0.0)
ob_filecabinet.scale = (0.3931, 0.3931, 0.3931)
ob_stool.location = (0.0, 0.0, 0.0)
ob_stool.scale = (0.1392, 0.1392, 0.06461)
ob_case.location = (0.0, 0.0, 0.0)
ob_case.scale = (1.024, 0.4935, 0.4935)
ob_cube_004.location = (-4.0, 0.0, 0.0)
ob_cube_004.scale = (0.2097, 0.2097, 2.433)
ob_cube_005.location = (0.0, 0.0, 1.0)
ob_cube_005.scale = (1.0, 0.1747, 1.0)
ob_cube_006.location = (0.0, -0.08442, 0.9941)
ob_cube_006.scale = (0.7128, 0.02503, 0.7128)
ob_endtable.location = (0.0, 0.0, 0.0)
ob_endtable.scale = (0.4069, 0.4069, 0.4069)
ob_coffeetable.location = (0.0, 0.0, 0.0)
ob_coffeetable.scale = (0.4069, 0.4069, 0.4069)
ob_conferencetable.location = (0.0, 0.0, 0.0)
ob_conferencetable.scale = (0.4069, 0.4069, 0.4069)
ob_desk.location = (0.0, 0.0, 0.0)
ob_desk.scale = (0.4069, 0.4069, 0.4069)
ob_chair.location = (0.0, 0.0, 0.0)
ob_chair.scale = (0.3515, 0.3515, 0.3515)
ob_cart.location = (0.0, 0.0, 0.0)

# ---- collection membership
col_collection.objects.link(ob_shelf)
col_collection.objects.link(ob_filecabinet)
col_collection.objects.link(ob_stool)
col_collection.objects.link(ob_case)
col_collection.objects.link(ob_cube_004)
col_collection.objects.link(ob_cube_005)
col_collection.objects.link(ob_cube_006)
col_collection.objects.link(ob_endtable)
col_collection.objects.link(ob_coffeetable)
col_collection.objects.link(ob_conferencetable)
col_collection.objects.link(ob_desk)
col_collection.objects.link(ob_chair)
col_collection.objects.link(ob_cart)

# ---- scene / render settings (as saved in the file)
scene.frame_start = 1; scene.frame_end = 250; scene.frame_set(1)
scene.render.engine = 'BLENDER_EEVEE_NEXT'
scene.cycles.sampling_pattern = 'TABULATED_SOBOL'
scene.view_settings.view_transform = 'Filmic'
bpy.context.view_layer.update()

# ---- added for rendering (the .blend has no active camera and no usable light): camera, sun
cam_auto = bpy.data.cameras.new('AutoCamera')
cam_auto.lens = 50.0
cam_auto.sensor_width = 36.0
cam_auto.clip_end = 1000.0
ob_auto_camera = bpy.data.objects.new('AutoCamera', cam_auto)
scene.collection.objects.link(ob_auto_camera)
ob_auto_camera.location = (6.67684, -9.20555, 8.54817)
ob_auto_camera.rotation_euler = (1.09748, -7.21219e-08, 0.694738)
scene.camera = ob_auto_camera
light_auto_sun = bpy.data.lights.new('AutoSun', 'SUN')
light_auto_sun.energy = 3.0
light_auto_sun.angle = 0.0523599
ob_auto_sun = bpy.data.objects.new('AutoSun', light_auto_sun)
scene.collection.objects.link(ob_auto_sun)
ob_auto_sun.rotation_euler = (0.872665, 0.174533, 0.523599)
bpy.context.view_layer.update()
